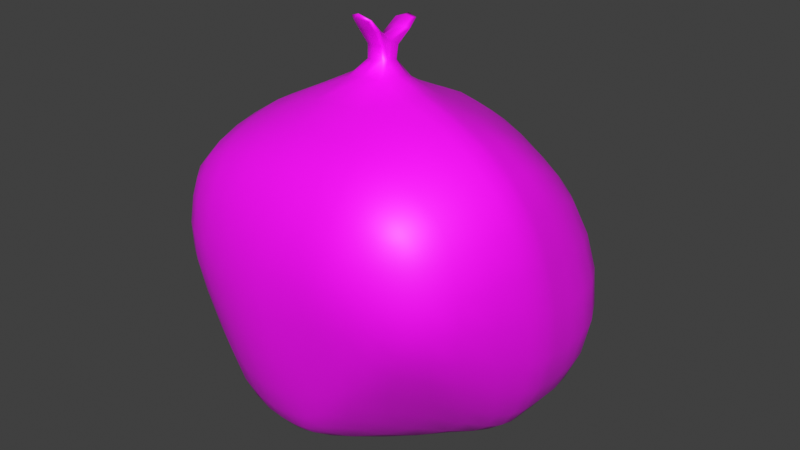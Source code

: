 # Source: trash3_model.blend  (saved by Blender 3.6.13; exported with 4.5.12 LTS)
import bpy
from mathutils import Matrix  # noqa: F401  (used for matrix-valued properties, if any)

bpy.ops.wm.read_factory_settings(use_empty=True)
scene = bpy.context.scene
scene.name = 'Scene'

# ---- images (referenced by path relative to the original .blend; pixels are not part of the script)
import os
ASSET_DIR = os.environ.get("B2B_ASSET_DIR", "")  # directory of the original .blend (textures are referenced by path, not embedded)
HERE = os.path.dirname(os.path.abspath(__file__))  # packed textures are extracted next to this script under _unpacked/

def load_image(name, relpath, width, height, colorspace="sRGB"):
    """Load a texture the original file referenced (path relative to the .blend, or extracted next to this script)."""
    p = next((c for c in (os.path.join(HERE, relpath), os.path.join(ASSET_DIR, relpath)) if relpath and os.path.exists(c)), "")
    if p:
        img = bpy.data.images.load(p, check_existing=True)
        img.name = name
    else:  # same state as the original file: an image datablock whose file is absent (Cycles renders it pink)
        img = bpy.data.images.new(name, width, height)
        img.source = "FILE"
        img.filepath = "//" + (relpath or name)
    img.colorspace_settings.name = colorspace
    return img
img_untitled = load_image('Untitled', 'trash_material.png', 1024, 1024, 'sRGB')

# ---- materials (node trees are filled in below, after node groups)
mat_material_003 = bpy.data.materials.new('Material.003')
mat_material_003.use_transparent_shadow = False

# ---- material node trees
mat_material_003.use_nodes = True; mat_material_003.node_tree.nodes.clear()
_N = mat_material_003.node_tree.nodes; _L = mat_material_003.node_tree.links
n0 = _N.new('ShaderNodeBsdfPrincipled'); n0.name = 'Principled BSDF'; n0.location = (10, 300)
n1 = _N.new('ShaderNodeOutputMaterial'); n1.name = 'Material Output'; n1.location = (300, 300)
n2 = _N.new('ShaderNodeTexImage'); n2.name = 'Image Texture'; n2.location = (-322, 230)
n2.image = img_untitled
_L.new(n0.outputs[0], n1.inputs[0])
_L.new(n2.outputs[0], n0.inputs[0])
n1.is_active_output = True

# ---- world
world_world = bpy.data.worlds.new('World'); scene.world = world_world
world_world.use_nodes = True; world_world.node_tree.nodes.clear()
_N = world_world.node_tree.nodes; _L = world_world.node_tree.links
n0 = _N.new('ShaderNodeOutputWorld'); n0.name = 'World Output'; n0.location = (300, 300)
n1 = _N.new('ShaderNodeBackground'); n1.name = 'Background'; n1.location = (10, 300)
n1.inputs[0].default_value = (0.05088, 0.05088, 0.05088, 1.0)
_L.new(n1.outputs[0], n0.inputs[0])
n0.is_active_output = True
world_world.color = (0.05088, 0.05088, 0.05088)
world_world.use_sun_shadow = False
world_world.sun_shadow_jitter_overblur = 0.0

# ---- meshes
me_cube_006 = bpy.data.meshes.new('Cube.006')
me_cube_006.from_pydata([(-0.3091, -0.3013, -0.2965), (-0.4618, -0.3553, 0.564), (-0.3113, 0.3876, -0.258), (-0.4396, 0.5845, 0.5562), (0.3997, -0.2736, -0.2244), (0.5739, -0.4246, 0.6403), (0.5759, 0.515, -0.3602), (0.5718, 0.5636, 0.5462), (-0.3524, -0.02472, -0.3764), (-0.4337, -0.3875, 0.1592), (-0.5565, -0.03358, 0.6362), (-0.42, 0.6447, 0.1416), (0.1547, 0.525, -0.3753), (-0.01538, 0.7082, 0.6902), (0.679, 0.6733, 0.05558), (0.5936, 0.1246, -0.3861), (0.6929, -0.05138, 0.7435), (0.5933, -0.4274, 0.2207), (-0.01534, -0.3596, -0.3703), (0.04292, -0.4459, 0.6895), (-0.04134, 0.04018, 0.9532), (-0.01745, -0.01777, -0.5137), (-0.01614, -0.5304, 0.05312), (0.8248, 0.0309, 0.07273), (0.01415, 0.841, 0.07948), (-0.588, -0.02116, 0.1017), (-0.3383, -0.2158, -0.3288), (-0.4648, -0.4005, 0.3898), (-0.4892, 0.3661, 0.596), (-0.3595, 0.5751, -0.06988), (-0.1282, 0.426, -0.323), (0.3378, 0.6445, 0.6341), (0.6635, 0.5983, -0.2076), (0.6005, 0.4144, -0.3927), (0.6474, -0.2837, 0.7023), (0.4987, -0.3637, -0.003041), (0.1986, -0.3632, -0.3096), (-0.278, -0.4139, 0.6324), (-0.3341, 0.2655, -0.3229), (-0.3518, -0.3343, -0.1728), (-0.5175, -0.241, 0.6069), (-0.4538, 0.6397, 0.3901), (0.414, 0.5473, -0.3848), (-0.2675, 0.6746, 0.6315), (0.6394, 0.6401, 0.3512), (0.5224, -0.03859, -0.3344), (0.6537, 0.3335, 0.6755), (0.612, -0.4563, 0.4461), (-0.1565, -0.3498, -0.3422), (0.4275, -0.4662, 0.6768), (-0.05706, -0.2475, 0.8377), (-0.0216, 0.4559, 0.8262), (0.4281, -0.03127, 0.9076), (-0.3519, -0.01631, 0.8069), (-0.03867, -0.2271, -0.4598), (0.005225, 0.2959, -0.4604), (-0.2265, -0.02802, -0.4632), (0.4037, 0.116, -0.4537), (-0.2549, -0.4826, 0.1128), (0.3997, -0.4957, 0.1516), (-0.0122, -0.4574, -0.2265), (-0.03575, -0.5378, 0.4062), (0.7288, -0.2485, 0.1583), (0.8206, 0.466, 0.04526), (0.7303, 0.08485, -0.2243), (0.8193, -0.02905, 0.451), (0.4409, 0.7899, 0.05955), (-0.2609, 0.7738, 0.1153), (0.1278, 0.7132, -0.188), (-0.02199, 0.8543, 0.4331), (-0.4895, 0.4343, 0.1004), (-0.5301, -0.235, 0.1143), (-0.4689, -0.02067, -0.2144), (-0.6217, -0.02088, 0.4078), (-0.5761, -0.2318, 0.3993), (-0.4193, -0.2229, -0.2042), (-0.4063, 0.3348, -0.1889), (-0.2942, 0.7783, 0.4061), (-0.1831, 0.666, -0.1054), (0.4744, 0.7006, -0.2187), (0.7693, 0.4433, 0.379), (0.7436, 0.4282, -0.2348), (0.6582, -0.1063, -0.1367), (0.4017, -0.5374, 0.4391), (0.2474, -0.4436, -0.1567), (-0.1829, -0.4317, -0.1957), (0.4127, 0.3747, -0.4529), (-0.1676, 0.2613, -0.4188), (-0.1814, -0.2255, -0.4194), (-0.2894, 0.4568, 0.7318), (0.4189, 0.3519, 0.7993), (0.4143, -0.2884, 0.8333), (-0.3298, -0.2529, 0.7495), (0.2782, -0.1399, -0.4226), (-0.2912, -0.4869, 0.3974), (0.7438, -0.2935, 0.4491), (0.3622, 0.7751, 0.3991), (-0.5203, 0.4494, 0.3912), (0.2941, 0.5521, -0.3868), (0.2533, -0.463, 0.6914), (0.196, 0.0484, -0.4936), (0.1962, -0.5221, 0.08571), (0.1573, 0.6871, 0.6804), (0.08019, -0.3711, -0.3522), (0.1333, 0.0352, 0.9746), (0.2322, 0.8311, 0.06618), (0.3143, 0.7208, -0.2145), (0.1877, -0.5497, 0.4227), (0.1063, -0.4542, -0.2192), (0.2058, 0.3345, -0.4639), (0.1917, 0.4055, 0.8335), (0.1732, -0.2653, 0.8562), (0.1053, -0.1981, -0.4509), (0.1685, 0.834, 0.4263), (-0.3444, 0.1491, -0.3572), (0.6828, 0.1585, 0.7289), (-0.02206, 0.2143, 0.9406), (-0.02444, 0.1555, -0.4943), (0.8443, 0.2824, 0.048), (-0.5263, 0.1847, 0.6205), (0.6045, 0.291, -0.3957), (-0.5421, 0.2354, 0.09398), (-0.4401, 0.1718, -0.2188), (0.8066, 0.2452, 0.4154), (0.7492, 0.2762, -0.2399), (0.4231, 0.2674, -0.46), (-0.2042, 0.1423, -0.4482), (-0.3199, 0.243, 0.7816), (0.4333, 0.1688, 0.874), (-0.5718, 0.2468, 0.3993), (0.199, 0.2096, -0.4858), (0.1451, 0.1889, 0.9553), (-0.3509, 0.07272, -0.375), (0.6932, 0.06463, 0.7424), (-0.05794, 0.1335, 0.9559), (-0.01588, 0.08081, -0.5117), (0.844, 0.17, 0.05239), (0.8225, 0.1178, 0.4368), (0.7452, 0.1825, -0.2373), (0.4281, 0.2093, -0.4574), (-0.2235, 0.06772, -0.4618), (-0.3398, 0.1182, 0.8041), (0.4324, 0.08238, 0.9025), (0.2107, 0.1462, -0.4939), (0.1614, 0.1185, 0.9814), (-0.549, 0.08337, 0.6333), (0.6043, 0.2079, -0.3938), (-0.5761, 0.1109, 0.09879), (-0.4638, 0.08556, -0.2163), (-0.6055, 0.1144, 0.4052), (0.01326, 0.1486, 1.081), (0.01596, 0.09321, 1.079), (0.0766, 0.08939, 1.084), (0.08151, 0.1427, 1.087), (0.02039, 0.1967, 1.059), (0.07921, 0.1905, 1.064), (0.000955, 0.2795, 1.123), (0.07827, 0.2781, 1.133), (-0.002755, 0.273, 1.137), (0.07511, 0.272, 1.147), (0.004001, 0.05178, 1.187), (-4.24e-05, 0.03513, 1.182), (0.07845, 0.02673, 1.184), (0.08191, 0.04268, 1.188), (-0.3278, -0.272, -0.3084), (-0.4695, -0.3762, 0.492), (-0.4653, 0.4921, 0.5761), (-0.3354, 0.4704, -0.1803), (-0.2471, 0.3925, -0.2887), (0.4702, 0.6051, 0.5835), (0.6213, 0.5487, -0.3047), (0.5907, 0.4706, -0.3802), (0.6078, -0.3731, 0.673), (0.4411, -0.316, -0.1306), (0.304, -0.3215, -0.2661), (-0.3994, -0.3804, 0.5971), (-0.3532, 0.03601, -0.3809), (-0.3925, -0.3618, -0.01352), (-0.5412, -0.1373, 0.6245), (-0.4421, 0.6478, 0.266), (0.24, 0.5466, -0.3847), (-0.1379, 0.7003, 0.6681), (0.664, 0.6676, 0.2087), (0.5688, 0.05926, -0.3697), (0.6965, 0.01995, 0.7468), (0.613, -0.4488, 0.3304), (-0.07767, -0.359, -0.3619), (0.1614, -0.4547, 0.6957), (0.001736, -0.362, 0.7755), (-0.05923, 0.09959, 0.9587), (0.5731, -0.04643, 0.8418), (-0.1991, 0.005752, 0.8804), (-0.02913, -0.3041, -0.4187), (-0.01333, 0.04449, -0.5175), (-0.2971, -0.02653, -0.424), (0.09098, 0.01004, -0.51), (-0.3556, -0.4405, 0.1468), (0.09373, -0.5309, 0.06049), (-0.01177, -0.4101, -0.3112), (-0.03679, -0.545, 0.2293), (0.667, -0.3565, 0.203), (0.8415, 0.1165, 0.05634), (0.6675, 0.1082, -0.3207), (0.8363, -0.0009718, 0.2625), (0.5632, 0.7446, 0.05816), (-0.1266, 0.8164, 0.09485), (0.1658, 0.627, -0.2929), (-0.01435, 0.8662, 0.2559), (-0.4601, 0.5456, 0.1235), (-0.5659, -0.1259, 0.1029), (-0.408, -0.02228, -0.313), (-0.6172, -0.01967, 0.2635), (-0.3466, -0.1212, -0.3555), (-0.4555, -0.4035, 0.2873), (-0.5096, 0.2616, 0.6105), (-0.3896, 0.6294, 0.03422), (0.02028, 0.4784, -0.3535), (0.2359, 0.6699, 0.6648), (0.6814, 0.646, -0.08553), (0.6041, 0.3509, -0.3964), (0.6768, -0.1639, 0.7272), (0.553, -0.4001, 0.1134), (0.1279, -0.376, -0.3362), (-0.116, -0.4348, 0.666), (-0.3262, 0.3266, -0.2927), (-0.3286, -0.3123, -0.2611), (-0.4912, -0.3117, 0.5871), (-0.4533, 0.6161, 0.4918), (0.5043, 0.5298, -0.3761), (-0.3768, 0.6308, 0.5902), (0.6068, 0.6036, 0.464), (0.4557, -0.1696, -0.2766), (0.6165, 0.4642, 0.6026), (0.5943, -0.4438, 0.5618), (-0.2475, -0.3239, -0.3164), (0.5111, -0.4469, 0.6631), (-0.06916, -0.1038, 0.8942), (-0.01649, 0.5886, 0.7677), (0.2768, -0.00557, 0.9444), (-0.4731, -0.02979, 0.7268), (-0.03069, -0.1198, -0.4932), (0.08307, 0.4072, -0.4285), (-0.1287, -0.02805, -0.4958), (0.5038, 0.1283, -0.4272), (-0.1367, -0.5136, 0.07512), (0.5015, -0.4707, 0.1957), (-0.009827, -0.4992, -0.103), (0.01163, -0.5046, 0.5642), (0.7845, -0.1044, 0.1097), (0.7668, 0.5749, 0.04998), (0.786, 0.05938, -0.09237), (0.7738, -0.04597, 0.6131), (0.3318, 0.8156, 0.06234), (-0.3576, 0.7189, 0.1357), (0.06828, 0.7869, -0.06695), (-0.01938, 0.8, 0.5798), (-0.5174, 0.327, 0.09221), (-0.4887, -0.3215, 0.1409), (-0.5338, -0.021, -0.06765), (-0.6037, -0.02794, 0.5312), (-0.608, -0.1225, 0.4048), (-0.5274, -0.3269, 0.393), (-0.5654, -0.2338, 0.2684), (-0.5616, -0.2344, 0.5118), (-0.4475, -0.1221, -0.2127), (-0.3936, -0.2874, -0.1861), (-0.3818, -0.2173, -0.2841), (-0.4741, -0.2303, -0.05848), (-0.3905, 0.4615, -0.1248), (-0.4231, 0.2384, -0.2165), (-0.3759, 0.2925, -0.2699), (-0.4487, 0.3868, -0.05757), (-0.1592, 0.8275, 0.4215), (-0.3916, 0.7155, 0.3953), (-0.2867, 0.7874, 0.2574), (-0.281, 0.7423, 0.5346), (-0.02663, 0.6925, -0.1508), (-0.2944, 0.6363, -0.06886), (-0.1459, 0.5495, -0.2211), (-0.2241, 0.7383, 0.0006396), (0.5741, 0.6611, -0.2107), (0.389, 0.7171, -0.2193), (0.4461, 0.6298, -0.3153), (0.4703, 0.7564, -0.0935), (0.8272, 0.05845, 0.4455), (0.7246, 0.5466, 0.3577), (0.8065, 0.4695, 0.2097), (0.7237, 0.3845, 0.5427), (0.742, 0.1401, -0.2349), (0.7185, 0.5167, -0.2195), (0.6779, 0.4208, -0.3291), (0.796, 0.4469, -0.1068), (0.5936, -0.2442, -0.04753), (0.703, 0.004963, -0.1964), (0.6047, -0.05063, -0.2507), (0.6988, -0.1817, 0.005166), (0.08106, -0.5471, 0.4136), (0.5126, -0.5057, 0.4437), (0.4113, -0.5248, 0.3028), (0.4128, -0.5165, 0.5658), (0.05164, -0.4566, -0.2265), (0.3708, -0.424, -0.06278), (0.2027, -0.4157, -0.2473), (0.3304, -0.4682, -0.01345), (-0.2765, -0.3867, -0.1782), (-0.0917, -0.4528, -0.2145), (-0.1624, -0.3938, -0.2872), (-0.2176, -0.4617, -0.05147), (0.4266, 0.1789, -0.4561), (0.4059, 0.4574, -0.4293), (0.1022, 0.3154, -0.4645), (0.5109, 0.3973, -0.432), (-0.2301, 0.03179, -0.4663), (-0.1409, 0.3326, -0.3859), (-0.2588, 0.2562, -0.3742), (-0.08156, 0.2763, -0.4468), (-0.1634, -0.2983, -0.3845), (-0.2067, -0.1244, -0.4468), (-0.2656, -0.2196, -0.3755), (-0.1071, -0.2295, -0.4477), (-0.3479, 0.06271, 0.8108), (-0.2727, 0.5742, 0.6932), (-0.1532, 0.4716, 0.7875), (-0.4083, 0.4023, 0.6694), (0.4324, 0.04156, 0.9113), (0.3761, 0.5024, 0.7261), (0.5451, 0.3283, 0.7568), (0.2999, 0.379, 0.8217), (0.4232, -0.3926, 0.7657), (0.4185, -0.154, 0.8814), (0.5408, -0.2865, 0.7849), (0.29, -0.2797, 0.853), (-0.2996, -0.3469, 0.7031), (-0.3474, -0.1317, 0.7851), (-0.1944, -0.25, 0.8019), (-0.4398, -0.2489, 0.6851), (0.2257, -0.2679, -0.3718), (0.3466, 0.0003131, -0.4468), (0.03219, -0.2153, -0.4588), (0.4026, -0.08084, -0.3897), (-0.3889, -0.451, 0.3923), (-0.1667, -0.5166, 0.4015), (-0.282, -0.4927, 0.2618), (-0.282, -0.4605, 0.5259), (0.687, -0.3904, 0.4475), (0.7898, -0.1594, 0.4513), (0.746, -0.284, 0.3065), (0.7139, -0.289, 0.5857), (0.5047, 0.7178, 0.3708), (0.2536, 0.8107, 0.4167), (0.4011, 0.7948, 0.2336), (0.3357, 0.7317, 0.5295), (-0.4924, 0.5502, 0.3891), (-0.5473, 0.3431, 0.3951), (-0.5116, 0.4608, 0.2543), (-0.5199, 0.3982, 0.5047), (0.3458, 0.5536, -0.3872), (0.3407, -0.4697, 0.685), (0.3004, 0.08694, -0.4747), (0.2975, -0.5111, 0.1151), (0.07971, 0.7016, 0.6914), (0.03537, -0.3637, -0.3651), (0.04636, 0.02667, 0.972), (0.1314, 0.8426, 0.07086), (0.2362, 0.721, -0.2069), (0.2932, -0.5492, 0.4317), (0.1639, -0.4508, -0.205), (0.3102, 0.3537, -0.4615), (0.0896, 0.4317, 0.8385), (0.06225, -0.2531, 0.8533), (0.182, -0.1772, -0.4405), (0.08386, 0.8525, 0.4333), (0.1545, 0.7819, 0.5702), (0.1944, 0.849, 0.2482), (0.1515, -0.06794, -0.4801), (0.0841, -0.3002, -0.4044), (0.1483, -0.1154, 0.9178), (0.1772, 0.5512, 0.7651), (0.2471, 0.4403, -0.4352), (0.2126, 0.1136, -0.4964), (0.08319, -0.4183, -0.3002), (0.1917, -0.5465, 0.2586), (0.2787, 0.7852, -0.08903), (0.3195, 0.645, -0.3135), (0.2248, -0.5207, 0.5695), (0.1571, -0.4893, -0.08336), (0.1578, 0.0911, 0.9856), (0.2234, -0.3807, 0.7841), (-0.3397, 0.2045, -0.3434), (0.6737, 0.2307, 0.715), (-0.02671, 0.3267, 0.8803), (-0.02531, 0.213, -0.4808), (0.8415, 0.3655, 0.0453), (-0.5389, 0.1286, 0.6276), (0.6044, 0.245, -0.3947), (-0.561, 0.1665, 0.09665), (-0.4532, 0.1241, -0.2174), (0.7934, 0.3382, 0.3993), (0.7506, 0.3455, -0.2406), (0.4191, 0.312, -0.4604), (-0.1893, 0.1971, -0.4373), (-0.3061, 0.3411, 0.7606), (0.4346, 0.2414, 0.8465), (-0.5904, 0.1735, 0.4026), (0.1936, 0.2592, -0.4787), (0.1794, 0.2827, 0.8943), (0.287, 0.1828, 0.9139), (0.08358, 0.1789, -0.4944), (-0.5638, 0.2092, 0.5202), (-0.5662, 0.2548, 0.2561), (0.5709, 0.1538, 0.819), (-0.1704, 0.2433, 0.8604), (-0.2806, 0.1446, -0.4053), (0.3144, 0.2407, -0.4751), (0.6803, 0.2838, -0.333), (0.8395, 0.2737, 0.2288), (-0.4947, 0.2024, -0.07628), (-0.3934, 0.1556, -0.3047), (0.7578, 0.1974, 0.5893), (0.8094, 0.2789, -0.1112), (0.5195, 0.2854, -0.4357), (-0.1196, 0.1443, -0.4789), (-0.4433, 0.2087, 0.7043), (0.06464, 0.2137, 0.9575), (-0.348, 0.1068, -0.3671), (0.6886, 0.1065, 0.7364), (-0.05129, 0.1663, 0.9513), (-0.0197, 0.1141, -0.5039), (0.8441, 0.2202, 0.05043), (0.8154, 0.1747, 0.4272), (0.7469, 0.2243, -0.2385), (0.4258, 0.2352, -0.4585), (-0.2149, 0.101, -0.4557), (-0.3307, 0.1724, 0.795), (0.432, 0.1198, 0.8907), (0.2054, 0.1745, -0.4903), (0.1604, 0.1444, 0.9738), (-0.5572, 0.03619, 0.6378), (0.6029, 0.1708, -0.3923), (-0.5885, 0.05439, 0.1007), (-0.4721, 0.04457, -0.2153), (-0.6183, 0.05496, 0.4075), (-0.4055, 0.07748, -0.3131), (-0.5256, 0.09798, -0.07041), (-0.6016, 0.1189, 0.2607), (-0.5917, 0.0955, 0.5289), (0.2816, 0.1015, 0.9451), (0.09751, 0.1087, -0.5088), (0.576, 0.06637, 0.8385), (-0.1869, 0.1292, 0.8837), (-0.2947, 0.06951, -0.4224), (0.3227, 0.1834, -0.4766), (0.6779, 0.1941, -0.3307), (0.8481, 0.1488, 0.2431), (0.7733, 0.08518, 0.607), (0.8053, 0.1778, -0.1097), (0.5218, 0.2158, -0.4329), (-0.1272, 0.06904, -0.494), (-0.4648, 0.09641, 0.7225), (0.08878, 0.1703, 1.015), (0.005506, 0.109, 1.077), (0.04582, 0.0869, 1.081), (0.08933, 0.1024, 1.084), (0.05024, 0.1974, 1.06), (0.00745, 0.1847, 1.062), (0.08984, 0.1773, 1.07), (0.04535, 0.1505, 1.108), (0.1018, 0.1307, 1.025), (0.02135, 0.1801, 1.01), (0.08418, 0.09186, 1.029), (0.0141, 0.09405, 1.021), (0.001835, 0.1391, 1.016), (0.03923, 0.2875, 1.131), (-0.0129, 0.2848, 1.133), (0.08692, 0.2836, 1.147), (0.03479, 0.2808, 1.149), (0.08387, 0.2392, 1.107), (0.08107, 0.2249, 1.123), (0.004128, 0.2426, 1.097), (-1.748e-05, 0.2273, 1.113), (-0.009706, 0.03839, 1.193), (0.03814, 0.02276, 1.19), (0.09084, 0.027, 1.194), (0.043, 0.04264, 1.196), (0.08253, 0.05458, 1.144), (0.001006, 0.06234, 1.14), (0.00485, 0.08717, 1.145), (0.0858, 0.07806, 1.147), (-0.4937, 0.5139, 0.4944), (0.4765, 0.6801, 0.4867), (0.6615, -0.3811, 0.5714), (-0.3934, -0.4228, 0.5045), (0.3407, -0.2118, -0.338), (-0.4174, -0.3266, 0.6524), (0.1223, -0.37, 0.7855), (0.0558, 0.1815, 1.012), (-0.4728, 0.04471, 0.7288), (-0.08966, -0.3044, -0.4089), (-0.1298, 0.03271, -0.4991), (0.5202, 0.1825, -0.4312), (-0.3157, -0.4161, -0.02272), (0.07795, -0.4974, -0.1001), (0.1284, -0.5145, 0.57), (0.6362, -0.306, 0.07968), (0.8015, 0.1305, -0.107), (0.7783, 0.03271, 0.6134), (0.5802, 0.7147, -0.08773), (-0.0799, 0.7681, -0.03685), (-0.1485, 0.7805, 0.5621), (-0.4252, 0.5147, -0.007965), (-0.509, -0.1249, -0.06805), (-0.5894, -0.1293, 0.5239), (-0.6, -0.1231, 0.2638), (-0.5171, -0.3295, 0.2798), (-0.5231, -0.3158, 0.4984), (-0.3969, -0.1209, -0.3011), (-0.3655, -0.2743, -0.2682), (-0.4402, -0.3054, -0.03278), (-0.3654, 0.3864, -0.2205), (-0.3847, 0.2146, -0.2959), (-0.4724, 0.2814, -0.07709), (-0.1535, 0.838, 0.256), (-0.3815, 0.7234, 0.2629), (-0.3848, 0.6898, 0.508), (0.01507, 0.5911, -0.261), (-0.2655, 0.5157, -0.1867), (-0.3267, 0.699, 0.03237), (0.5391, 0.5966, -0.3084), (0.375, 0.6433, -0.3164), (0.3707, 0.7766, -0.09341), (0.8494, 0.08997, 0.2501), (0.754, 0.574, 0.2055), (0.6844, 0.4998, 0.4932), (0.6759, 0.1545, -0.3287), (0.6634, 0.4886, -0.316), (0.7543, 0.5507, -0.09484), (0.5365, -0.1885, -0.1743), (0.6464, 0.04611, -0.2993), (0.7502, -0.05098, -0.05573), (0.0807, -0.5503, 0.2379), (0.5185, -0.4947, 0.3214), (0.5083, -0.4887, 0.5628), (0.04001, -0.413, -0.3089), (0.3179, -0.3869, -0.1749), (0.4433, -0.4486, 0.06454), (-0.2548, -0.356, -0.2701), (-0.07911, -0.4084, -0.3029), (-0.1113, -0.4889, -0.08338), (0.3225, 0.1529, -0.4769), (0.3224, 0.4499, -0.4344), (0.5008, 0.4624, -0.4146), (-0.2995, 0.03337, -0.4281), (-0.2485, 0.3119, -0.3463), (-0.02468, 0.3705, -0.413), (-0.2532, -0.2837, -0.3473), (-0.2832, -0.1223, -0.4039), (-0.121, -0.1263, -0.4779), (-0.193, 0.08132, 0.8884), (-0.1416, 0.5936, 0.7387), (-0.3881, 0.5263, 0.6396), (0.5774, 0.02432, 0.8451), (0.5041, 0.4731, 0.6771), (0.08698, 0.5723, 0.7733), (0.5233, -0.3819, 0.7347), (0.5593, -0.1618, 0.8212), (0.0416, -0.105, 0.9145), (-0.1487, -0.357, 0.7461), (-0.2077, -0.117, 0.8482), (-0.4605, -0.1387, 0.7108), (0.1438, -0.2946, -0.3914), (0.2442, -0.03545, -0.4661), (0.462, 0.03819, -0.4167), (-0.3789, -0.4551, 0.2801), (-0.1628, -0.5242, 0.2405), (-0.1357, -0.4874, 0.548), (0.6864, -0.3843, 0.3243), (0.799, -0.1406, 0.2833), (0.7521, -0.1649, 0.6019), (0.5359, 0.742, 0.2202), (0.2896, 0.8274, 0.2425), (0.232, 0.7625, 0.5563), (-0.4817, 0.5602, 0.261), (-0.5404, 0.3534, 0.2535), (-0.5434, 0.2937, 0.5136), (0.07798, 0.7973, 0.5802), (0.09898, 0.8659, 0.2531), (0.06041, -0.09838, -0.4915), (0.02791, -0.3023, -0.4151), (0.2767, -0.1361, 0.9094), (0.2687, 0.5287, 0.7521), (0.1712, 0.4287, -0.4345), (0.1012, 0.07379, -0.5136), (0.1294, -0.4222, -0.2862), (0.3016, -0.5398, 0.2812), (0.1844, 0.7905, -0.08244), (0.2607, 0.6425, -0.3082), (0.318, -0.5243, 0.5678), (0.237, -0.4798, -0.06038), (0.2805, 0.06558, 0.9522), (0.3224, -0.3908, 0.7792), (0.301, 0.2625, 0.8756), (0.07844, 0.2336, -0.4829), (-0.5793, 0.1463, 0.525), (-0.5858, 0.1796, 0.2587), (0.5653, 0.2228, 0.8004), (-0.163, 0.3479, 0.8284), (-0.2703, 0.1988, -0.3922), (0.3095, 0.2856, -0.4725), (0.6813, 0.349, -0.3337), (0.8307, 0.3651, 0.2188), (-0.5118, 0.1446, -0.07303), (-0.4001, 0.1124, -0.3094), (0.7453, 0.2809, 0.574), (0.81, 0.354, -0.1115), (0.5172, 0.3367, -0.4367), (-0.1108, 0.2012, -0.4668), (-0.4275, 0.2937, 0.6899), (0.07936, 0.3049, 0.8988), (-0.4097, 0.03988, -0.3158), (-0.5365, 0.04953, -0.06817), (-0.6149, 0.05785, 0.2625), (-0.6022, 0.04353, 0.5319), (0.2823, 0.1344, 0.9341), (0.09129, 0.1401, -0.5024), (0.5736, 0.1052, 0.8299), (-0.1797, 0.176, 0.8761), (-0.2884, 0.103, -0.4147), (0.319, 0.209, -0.4759), (0.679, 0.2341, -0.3317), (0.8443, 0.2046, 0.2367), (0.7664, 0.1353, 0.5991), (0.8071, 0.2229, -0.1104), (0.5207, 0.2469, -0.4341), (-0.1238, 0.1027, -0.4873), (-0.4552, 0.1464, 0.7145), (0.1015, 0.152, 1.02), (0.04098, 0.05388, 1.142), (0.09799, 0.2332, 1.117), (0.09957, 0.1091, 1.029), (0.04875, 0.08636, 1.026), (0.005293, 0.1634, 1.012), (0.001149, 0.1142, 1.018), (0.03515, 0.3021, 1.151), (0.04459, 0.2439, 1.1), (0.03963, 0.2249, 1.123), (-0.01362, 0.237, 1.103), (0.03949, 0.01931, 1.211), (0.04578, 0.08661, 1.149), (0.09994, 0.06307, 1.146), (-0.01281, 0.07484, 1.143)], [], [(97, 355, 488, 352), (355, 28, 166, 488), (488, 166, 3, 227), (352, 488, 227, 41), (96, 351, 489, 348), (351, 31, 169, 489), (489, 169, 7, 230), (348, 489, 230, 44), (95, 347, 490, 344), (347, 34, 172, 490), (490, 172, 5, 233), (344, 490, 233, 47), (94, 343, 491, 340), (343, 37, 175, 491), (491, 175, 1, 165), (340, 491, 165, 27), (93, 339, 492, 336), (339, 45, 231, 492), (492, 231, 4, 174), (336, 492, 174, 36), (92, 335, 493, 332), (335, 40, 226, 493), (493, 226, 1, 175), (332, 493, 175, 37), (111, 369, 494, 387), (369, 50, 188, 494), (494, 188, 19, 187), (387, 494, 187, 99), (131, 423, 495, 459), (423, 116, 468, 495), (495, 468, 154, 463), (459, 495, 463, 155), (141, 458, 496, 320), (458, 145, 437, 496), (496, 437, 10, 239), (320, 496, 239, 53), (88, 319, 497, 316), (319, 54, 192, 497), (497, 192, 18, 186), (316, 497, 186, 48), (140, 457, 498, 312), (457, 135, 193, 498), (498, 193, 21, 242), (312, 498, 242, 56), (139, 456, 499, 308), (456, 146, 438, 499), (499, 438, 15, 243), (308, 499, 243, 57), (85, 307, 500, 304), (307, 58, 196, 500), (500, 196, 9, 177), (304, 500, 177, 39), (108, 385, 501, 300), (385, 101, 197, 501), (501, 197, 22, 246), (300, 501, 246, 60), (107, 384, 502, 296), (384, 99, 187, 502), (502, 187, 19, 247), (296, 502, 247, 61), (82, 295, 503, 292), (295, 62, 200, 503), (503, 200, 17, 221), (292, 503, 221, 35), (138, 455, 504, 288), (455, 136, 201, 504), (504, 201, 23, 250), (288, 504, 250, 64), (137, 454, 505, 284), (454, 133, 184, 505), (505, 184, 16, 251), (284, 505, 251, 65), (79, 283, 506, 280), (283, 66, 204, 506), (506, 204, 14, 218), (280, 506, 218, 32), (78, 279, 507, 276), (279, 67, 205, 507), (507, 205, 24, 254), (276, 507, 254, 68), (77, 275, 508, 272), (275, 43, 181, 508), (508, 181, 13, 255), (272, 508, 255, 69), (76, 271, 509, 268), (271, 70, 208, 509), (509, 208, 11, 215), (268, 509, 215, 29), (75, 267, 510, 264), (267, 71, 209, 510), (510, 209, 25, 258), (264, 510, 258, 72), (74, 263, 511, 260), (263, 40, 178, 511), (511, 178, 10, 259), (260, 511, 259, 73), (71, 262, 512, 209), (262, 74, 260, 512), (512, 260, 73, 211), (209, 512, 211, 25), (9, 213, 513, 257), (213, 27, 261, 513), (513, 261, 74, 262), (257, 513, 262, 71), (27, 165, 514, 261), (165, 1, 226, 514), (514, 226, 40, 263), (261, 514, 263, 74), (26, 266, 515, 212), (266, 75, 264, 515), (515, 264, 72, 210), (212, 515, 210, 8), (0, 225, 516, 164), (225, 39, 265, 516), (516, 265, 75, 266), (164, 516, 266, 26), (39, 177, 517, 265), (177, 9, 257, 517), (517, 257, 71, 267), (265, 517, 267, 75), (38, 270, 518, 224), (270, 76, 268, 518), (518, 268, 29, 167), (224, 518, 167, 2), (114, 417, 519, 388), (417, 122, 269, 519), (519, 269, 76, 270), (388, 519, 270, 38), (122, 416, 520, 269), (416, 121, 256, 520), (520, 256, 70, 271), (269, 520, 271, 76), (67, 274, 521, 205), (274, 77, 272, 521), (521, 272, 69, 207), (205, 521, 207, 24), (11, 179, 522, 253), (179, 41, 273, 522), (522, 273, 77, 274), (253, 522, 274, 67), (41, 227, 523, 273), (227, 3, 229, 523), (523, 229, 43, 275), (273, 523, 275, 77), (30, 278, 524, 216), (278, 78, 276, 524), (524, 276, 68, 206), (216, 524, 206, 12), (2, 167, 525, 168), (167, 29, 277, 525), (525, 277, 78, 278), (168, 525, 278, 30), (29, 215, 526, 277), (215, 11, 253, 526), (526, 253, 67, 279), (277, 526, 279, 78), (42, 282, 527, 228), (282, 79, 280, 527), (527, 280, 32, 170), (228, 527, 170, 6), (98, 383, 528, 356), (383, 106, 281, 528), (528, 281, 79, 282), (356, 528, 282, 42), (106, 382, 529, 281), (382, 105, 252, 529), (529, 252, 66, 283), (281, 529, 283, 79), (136, 453, 530, 201), (453, 137, 284, 530), (530, 284, 65, 203), (201, 530, 203, 23), (14, 182, 531, 249), (182, 44, 285, 531), (531, 285, 80, 286), (249, 531, 286, 63), (44, 230, 532, 285), (230, 7, 232, 532), (532, 232, 46, 287), (285, 532, 287, 80), (146, 452, 533, 438), (452, 138, 288, 533), (533, 288, 64, 202), (438, 533, 202, 15), (6, 170, 534, 171), (170, 32, 289, 534), (534, 289, 81, 290), (171, 534, 290, 33), (32, 218, 535, 289), (218, 14, 249, 535), (535, 249, 63, 291), (289, 535, 291, 81), (45, 294, 536, 231), (294, 82, 292, 536), (536, 292, 35, 173), (231, 536, 173, 4), (15, 202, 537, 183), (202, 64, 293, 537), (537, 293, 82, 294), (183, 537, 294, 45), (64, 250, 538, 293), (250, 23, 248, 538), (538, 248, 62, 295), (293, 538, 295, 82), (101, 381, 539, 197), (381, 107, 296, 539), (539, 296, 61, 199), (197, 539, 199, 22), (17, 185, 540, 245), (185, 47, 297, 540), (540, 297, 83, 298), (245, 540, 298, 59), (47, 233, 541, 297), (233, 5, 235, 541), (541, 235, 49, 299), (297, 541, 299, 83), (103, 380, 542, 361), (380, 108, 300, 542), (542, 300, 60, 198), (361, 542, 198, 18), (4, 173, 543, 174), (173, 35, 301, 543), (543, 301, 84, 302), (174, 543, 302, 36), (35, 221, 544, 301), (221, 17, 245, 544), (544, 245, 59, 303), (301, 544, 303, 84), (48, 306, 545, 234), (306, 85, 304, 545), (545, 304, 39, 225), (234, 545, 225, 0), (18, 198, 546, 186), (198, 60, 305, 546), (546, 305, 85, 306), (186, 546, 306, 48), (60, 246, 547, 305), (246, 22, 244, 547), (547, 244, 58, 307), (305, 547, 307, 85), (143, 451, 548, 379), (451, 139, 308, 548), (548, 308, 57, 358), (379, 548, 358, 100), (98, 356, 549, 378), (356, 42, 309, 549), (549, 309, 86, 367), (378, 549, 367, 109), (42, 228, 550, 309), (228, 6, 171, 550), (550, 171, 33, 311), (309, 550, 311, 86), (132, 450, 551, 176), (450, 140, 312, 551), (551, 312, 56, 194), (176, 551, 194, 8), (2, 168, 552, 224), (168, 30, 313, 552), (552, 313, 87, 314), (224, 552, 314, 38), (30, 216, 553, 313), (216, 12, 241, 553), (553, 241, 55, 315), (313, 553, 315, 87), (26, 318, 554, 164), (318, 88, 316, 554), (554, 316, 48, 234), (164, 554, 234, 0), (8, 194, 555, 212), (194, 56, 317, 555), (555, 317, 88, 318), (212, 555, 318, 26), (56, 242, 556, 317), (242, 21, 240, 556), (556, 240, 54, 319), (317, 556, 319, 88), (134, 449, 557, 189), (449, 141, 320, 557), (557, 320, 53, 191), (189, 557, 191, 20), (13, 181, 558, 237), (181, 43, 321, 558), (558, 321, 89, 322), (237, 558, 322, 51), (43, 229, 559, 321), (229, 3, 166, 559), (559, 166, 28, 323), (321, 559, 323, 89), (133, 448, 560, 184), (448, 142, 324, 560), (560, 324, 52, 190), (184, 560, 190, 16), (7, 169, 561, 232), (169, 31, 325, 561), (561, 325, 90, 326), (232, 561, 326, 46), (102, 360, 562, 377), (360, 13, 237, 562), (562, 237, 51, 368), (377, 562, 368, 110), (34, 330, 563, 172), (330, 91, 328, 563), (563, 328, 49, 235), (172, 563, 235, 5), (16, 190, 564, 220), (190, 52, 329, 564), (564, 329, 91, 330), (220, 564, 330, 34), (104, 362, 565, 376), (362, 20, 236, 565), (565, 236, 50, 369), (376, 565, 369, 111), (50, 334, 566, 188), (334, 92, 332, 566), (566, 332, 37, 223), (188, 566, 223, 19), (20, 191, 567, 236), (191, 53, 333, 567), (567, 333, 92, 334), (236, 567, 334, 50), (53, 239, 568, 333), (239, 10, 178, 568), (568, 178, 40, 335), (333, 568, 335, 92), (112, 370, 569, 375), (370, 93, 336, 569), (569, 336, 36, 222), (375, 569, 222, 103), (100, 358, 570, 374), (358, 57, 337, 570), (570, 337, 93, 370), (374, 570, 370, 112), (57, 243, 571, 337), (243, 15, 183, 571), (571, 183, 45, 339), (337, 571, 339, 93), (58, 342, 572, 196), (342, 94, 340, 572), (572, 340, 27, 213), (196, 572, 213, 9), (22, 199, 573, 244), (199, 61, 341, 573), (573, 341, 94, 342), (244, 573, 342, 58), (61, 247, 574, 341), (247, 19, 223, 574), (574, 223, 37, 343), (341, 574, 343, 94), (62, 346, 575, 200), (346, 95, 344, 575), (575, 344, 47, 185), (200, 575, 185, 17), (23, 203, 576, 248), (203, 65, 345, 576), (576, 345, 95, 346), (248, 576, 346, 62), (65, 251, 577, 345), (251, 16, 220, 577), (577, 220, 34, 347), (345, 577, 347, 95), (66, 350, 578, 204), (350, 96, 348, 578), (578, 348, 44, 182), (204, 578, 182, 14), (105, 373, 579, 252), (373, 113, 349, 579), (579, 349, 96, 350), (252, 579, 350, 66), (113, 372, 580, 349), (372, 102, 217, 580), (580, 217, 31, 351), (349, 580, 351, 96), (70, 354, 581, 208), (354, 97, 352, 581), (581, 352, 41, 179), (208, 581, 179, 11), (121, 409, 582, 256), (409, 129, 353, 582), (582, 353, 97, 354), (256, 582, 354, 70), (129, 408, 583, 353), (408, 119, 214, 583), (583, 214, 28, 355), (353, 583, 355, 97), (69, 255, 584, 371), (255, 13, 360, 584), (584, 360, 102, 372), (371, 584, 372, 113), (24, 207, 585, 363), (207, 69, 371, 585), (585, 371, 113, 373), (363, 585, 373, 105), (21, 195, 586, 240), (195, 100, 374, 586), (586, 374, 112, 338), (240, 586, 338, 54), (54, 338, 587, 192), (338, 112, 375, 587), (587, 375, 103, 361), (192, 587, 361, 18), (52, 238, 588, 329), (238, 104, 376, 588), (588, 376, 111, 331), (329, 588, 331, 91), (31, 217, 589, 325), (217, 102, 377, 589), (589, 377, 110, 327), (325, 589, 327, 90), (12, 180, 590, 241), (180, 98, 378, 590), (590, 378, 109, 310), (241, 590, 310, 55), (135, 447, 591, 193), (447, 143, 379, 591), (591, 379, 100, 195), (193, 591, 195, 21), (36, 302, 592, 222), (302, 84, 366, 592), (592, 366, 108, 380), (222, 592, 380, 103), (59, 298, 593, 359), (298, 83, 365, 593), (593, 365, 107, 381), (359, 593, 381, 101), (68, 254, 594, 364), (254, 24, 363, 594), (594, 363, 105, 382), (364, 594, 382, 106), (12, 206, 595, 180), (206, 68, 364, 595), (595, 364, 106, 383), (180, 595, 383, 98), (83, 299, 596, 365), (299, 49, 357, 596), (596, 357, 99, 384), (365, 596, 384, 107), (84, 303, 597, 366), (303, 59, 359, 597), (597, 359, 101, 385), (366, 597, 385, 108), (142, 446, 598, 324), (446, 144, 386, 598), (598, 386, 104, 238), (324, 598, 238, 52), (91, 331, 599, 328), (331, 111, 387, 599), (599, 387, 99, 357), (328, 599, 357, 49), (90, 327, 600, 402), (327, 110, 405, 600), (600, 405, 131, 406), (402, 600, 406, 128), (55, 310, 601, 391), (310, 109, 404, 601), (601, 404, 130, 407), (391, 601, 407, 117), (149, 445, 602, 403), (445, 145, 393, 602), (602, 393, 119, 408), (403, 602, 408, 129), (147, 444, 603, 395), (444, 149, 403, 603), (603, 403, 129, 409), (395, 603, 409, 121), (46, 326, 604, 389), (326, 90, 402, 604), (604, 402, 128, 410), (389, 604, 410, 115), (51, 322, 605, 390), (322, 89, 401, 605), (605, 401, 127, 411), (390, 605, 411, 116), (38, 314, 606, 388), (314, 87, 400, 606), (606, 400, 126, 412), (388, 606, 412, 114), (109, 367, 607, 404), (367, 86, 399, 607), (607, 399, 125, 413), (404, 607, 413, 130), (33, 290, 608, 219), (290, 81, 398, 608), (608, 398, 124, 414), (219, 608, 414, 120), (63, 286, 609, 392), (286, 80, 397, 609), (609, 397, 123, 415), (392, 609, 415, 118), (148, 443, 610, 396), (443, 147, 395, 610), (610, 395, 121, 416), (396, 610, 416, 122), (132, 442, 611, 424), (442, 148, 396, 611), (611, 396, 122, 417), (424, 611, 417, 114), (80, 287, 612, 397), (287, 46, 389, 612), (612, 389, 115, 418), (397, 612, 418, 123), (81, 291, 613, 398), (291, 63, 392, 613), (613, 392, 118, 419), (398, 613, 419, 124), (86, 311, 614, 399), (311, 33, 219, 614), (614, 219, 120, 420), (399, 614, 420, 125), (87, 315, 615, 400), (315, 55, 391, 615), (615, 391, 117, 421), (400, 615, 421, 126), (89, 323, 616, 401), (323, 28, 214, 616), (616, 214, 119, 422), (401, 616, 422, 127), (110, 368, 617, 405), (368, 51, 390, 617), (617, 390, 116, 423), (405, 617, 423, 131), (8, 210, 618, 176), (210, 72, 440, 618), (618, 440, 148, 442), (176, 618, 442, 132), (72, 258, 619, 440), (258, 25, 439, 619), (619, 439, 147, 443), (440, 619, 443, 148), (25, 211, 620, 439), (211, 73, 441, 620), (620, 441, 149, 444), (439, 620, 444, 147), (73, 259, 621, 441), (259, 10, 437, 621), (621, 437, 145, 445), (441, 621, 445, 149), (128, 406, 622, 434), (406, 131, 436, 622), (622, 436, 144, 446), (434, 622, 446, 142), (117, 407, 623, 427), (407, 130, 435, 623), (623, 435, 143, 447), (427, 623, 447, 135), (115, 410, 624, 425), (410, 128, 434, 624), (624, 434, 142, 448), (425, 624, 448, 133), (116, 411, 625, 426), (411, 127, 433, 625), (625, 433, 141, 449), (426, 625, 449, 134), (114, 412, 626, 424), (412, 126, 432, 626), (626, 432, 140, 450), (424, 626, 450, 132), (130, 413, 627, 435), (413, 125, 431, 627), (627, 431, 139, 451), (435, 627, 451, 143), (120, 414, 628, 394), (414, 124, 430, 628), (628, 430, 138, 452), (394, 628, 452, 146), (118, 415, 629, 428), (415, 123, 429, 629), (629, 429, 137, 453), (428, 629, 453, 136), (123, 418, 630, 429), (418, 115, 425, 630), (630, 425, 133, 454), (429, 630, 454, 137), (124, 419, 631, 430), (419, 118, 428, 631), (631, 428, 136, 455), (430, 631, 455, 138), (125, 420, 632, 431), (420, 120, 394, 632), (632, 394, 146, 456), (431, 632, 456, 139), (126, 421, 633, 432), (421, 117, 427, 633), (633, 427, 135, 457), (432, 633, 457, 140), (127, 422, 634, 433), (422, 119, 393, 634), (634, 393, 145, 458), (433, 634, 458, 141), (144, 436, 635, 467), (436, 131, 459, 635), (635, 459, 155, 465), (467, 635, 465, 153), (151, 461, 636, 485), (461, 152, 484, 636), (636, 484, 162, 481), (485, 636, 481, 161), (153, 465, 637, 477), (465, 155, 476, 637), (637, 476, 157, 474), (477, 637, 474, 159), (104, 386, 638, 469), (386, 144, 467, 638), (638, 467, 153, 462), (469, 638, 462, 152), (20, 362, 639, 470), (362, 104, 469, 639), (639, 469, 152, 461), (470, 639, 461, 151), (116, 426, 640, 468), (426, 134, 471, 640), (640, 471, 150, 464), (468, 640, 464, 154), (134, 189, 641, 471), (189, 20, 470, 641), (641, 470, 151, 460), (471, 641, 460, 150), (157, 472, 642, 474), (472, 156, 473, 642), (642, 473, 158, 475), (474, 642, 475, 159), (155, 463, 643, 476), (463, 154, 478, 643), (643, 478, 156, 472), (476, 643, 472, 157), (150, 466, 644, 479), (466, 153, 477, 644), (644, 477, 159, 475), (479, 644, 475, 158), (154, 464, 645, 478), (464, 150, 479, 645), (645, 479, 158, 473), (478, 645, 473, 156), (163, 483, 646, 482), (483, 160, 480, 646), (646, 480, 161, 481), (482, 646, 481, 162), (153, 466, 647, 487), (466, 150, 486, 647), (647, 486, 160, 483), (487, 647, 483, 163), (152, 462, 648, 484), (462, 153, 487, 648), (648, 487, 163, 482), (484, 648, 482, 162), (150, 460, 649, 486), (460, 151, 485, 649), (649, 485, 161, 480), (486, 649, 480, 160)])
me_cube_006.polygons.foreach_set('use_smooth', [True] * 648)
_uv = me_cube_006.uv_layers.new(name='UVMap')
_uv.uv.foreach_set('vector', [0.5625, 0.1927, 0.5938, 0.1923, 0.5938, 0.2193, 0.5625, 0.2194, 0.5938, 0.1923, 0.625, 0.1875, 0.625, 0.2188, 0.5938, 0.2193, 0.5938, 0.2193, 0.625, 0.2188, 0.625, 0.25, 0.5938, 0.25, 0.5625, 0.2194, 0.5938, 0.2193, 0.5938, 0.25, 0.5625, 0.25, 0.5625, 0.4427, 0.5938, 0.4423, 0.5938, 0.4693, 0.5625, 0.4694, 0.5938, 0.4423, 0.625, 0.4375, 0.625, 0.4688, 0.5938, 0.4693, 0.5938, 0.4693, 0.625, 0.4688, 0.625, 0.5, 0.5938, 0.5, 0.5625, 0.4694, 0.5938, 0.4693, 0.5938, 0.5, 0.5625, 0.5, 0.5625, 0.6875, 0.5938, 0.6875, 0.5938, 0.7188, 0.5625, 0.7188, 0.5938, 0.6875, 0.625, 0.6875, 0.625, 0.7188, 0.5938, 0.7188, 0.5938, 0.7188, 0.625, 0.7188, 0.625, 0.75, 0.5938, 0.75, 0.5625, 0.7188, 0.5938, 0.7188, 0.5938, 0.75, 0.5625, 0.75, 0.5625, 0.9375, 0.5938, 0.9375, 0.5938, 0.9688, 0.5625, 0.9688, 0.5938, 0.9375, 0.625, 0.9375, 0.625, 0.9688, 0.5938, 0.9688, 0.5938, 0.9688, 0.625, 0.9688, 0.625, 1.0, 0.5938, 1.0, 0.5625, 0.9688, 0.5938, 0.9688, 0.5938, 1.0, 0.5625, 1.0, 0.3177, 0.6875, 0.3444, 0.6875, 0.3443, 0.7188, 0.3173, 0.7188, 0.3444, 0.6875, 0.375, 0.6875, 0.375, 0.7188, 0.3443, 0.7188, 0.3443, 0.7188, 0.375, 0.7188, 0.375, 0.75, 0.3438, 0.75, 0.3173, 0.7188, 0.3443, 0.7188, 0.3438, 0.75, 0.3125, 0.75, 0.8125, 0.6875, 0.8438, 0.6875, 0.8438, 0.7188, 0.8125, 0.7188, 0.8438, 0.6875, 0.875, 0.6875, 0.875, 0.7188, 0.8438, 0.7188, 0.8438, 0.7188, 0.875, 0.7188, 0.875, 0.75, 0.8438, 0.75, 0.8125, 0.7188, 0.8438, 0.7188, 0.8438, 0.75, 0.8125, 0.75, 0.7188, 0.6875, 0.735, 0.6875, 0.7349, 0.7188, 0.7188, 0.7188, 0.735, 0.6875, 0.7552, 0.6875, 0.7548, 0.7188, 0.7349, 0.7188, 0.7349, 0.7188, 0.7548, 0.7188, 0.75, 0.75, 0.7344, 0.75, 0.7188, 0.7188, 0.7349, 0.7188, 0.7344, 0.75, 0.7188, 0.75, 0.7188, 0.5919, 0.7348, 0.5892, 0.7344, 0.5938, 0.7234, 0.5959, 0.7348, 0.5892, 0.7538, 0.5919, 0.7457, 0.5959, 0.7344, 0.5938, 0.7344, 0.5938, 0.7457, 0.5959, 0.7448, 0.5964, 0.7344, 0.5944, 0.7234, 0.5959, 0.7344, 0.5938, 0.7344, 0.5944, 0.724, 0.5964, 0.8125, 0.6094, 0.8438, 0.6094, 0.8438, 0.618, 0.8125, 0.6182, 0.8438, 0.6094, 0.875, 0.6094, 0.875, 0.6172, 0.8438, 0.618, 0.8438, 0.618, 0.875, 0.6172, 0.875, 0.625, 0.8438, 0.6322, 0.8125, 0.6182, 0.8438, 0.618, 0.8438, 0.6322, 0.8125, 0.6328, 0.1875, 0.6875, 0.2181, 0.6875, 0.2182, 0.7188, 0.1875, 0.7188, 0.2181, 0.6875, 0.2448, 0.6875, 0.2452, 0.7188, 0.2182, 0.7188, 0.2182, 0.7188, 0.2452, 0.7188, 0.25, 0.75, 0.2188, 0.75, 0.1875, 0.7188, 0.2182, 0.7188, 0.2188, 0.75, 0.1875, 0.75, 0.1875, 0.6094, 0.2181, 0.6094, 0.2181, 0.6182, 0.1875, 0.6182, 0.2181, 0.6094, 0.2448, 0.6094, 0.2448, 0.6182, 0.2181, 0.6182, 0.2181, 0.6182, 0.2448, 0.6182, 0.2448, 0.6328, 0.2181, 0.6328, 0.1875, 0.6182, 0.2181, 0.6182, 0.2181, 0.6328, 0.1875, 0.6328, 0.3177, 0.6094, 0.3444, 0.6094, 0.3444, 0.6182, 0.3177, 0.6182, 0.3444, 0.6094, 0.375, 0.6094, 0.375, 0.6182, 0.3444, 0.6182, 0.3444, 0.6182, 0.375, 0.6182, 0.375, 0.6328, 0.3444, 0.6328, 0.3177, 0.6182, 0.3444, 0.6182, 0.3444, 0.6328, 0.3177, 0.6328, 0.4375, 0.9375, 0.4688, 0.9375, 0.4688, 0.9688, 0.4375, 0.9688, 0.4688, 0.9375, 0.5, 0.9375, 0.5, 0.9688, 0.4688, 0.9688, 0.4688, 0.9688, 0.5, 0.9688, 0.5, 1.0, 0.4688, 1.0, 0.4375, 0.9688, 0.4688, 0.9688, 0.4688, 1.0, 0.4375, 1.0, 0.4375, 0.8438, 0.4688, 0.8438, 0.4688, 0.86, 0.4375, 0.86, 0.4688, 0.8438, 0.5, 0.8438, 0.5, 0.86, 0.4688, 0.86, 0.4688, 0.86, 0.5, 0.86, 0.5, 0.8802, 0.4688, 0.8802, 0.4375, 0.86, 0.4688, 0.86, 0.4688, 0.8802, 0.4375, 0.8802, 0.5625, 0.8438, 0.5938, 0.8438, 0.5938, 0.8599, 0.5625, 0.86, 0.5938, 0.8438, 0.625, 0.8438, 0.625, 0.8594, 0.5938, 0.8599, 0.5938, 0.8599, 0.625, 0.8594, 0.625, 0.875, 0.5938, 0.8798, 0.5625, 0.86, 0.5938, 0.8599, 0.5938, 0.8798, 0.5625, 0.8802, 0.4375, 0.6875, 0.4688, 0.6875, 0.4688, 0.7187, 0.4375, 0.7188, 0.4688, 0.6875, 0.5, 0.6875, 0.5, 0.7188, 0.4688, 0.7187, 0.4688, 0.7187, 0.5, 0.7188, 0.5, 0.75, 0.4688, 0.75, 0.4375, 0.7188, 0.4688, 0.7187, 0.4688, 0.75, 0.4375, 0.75, 0.4375, 0.6094, 0.4688, 0.6094, 0.4688, 0.6182, 0.4375, 0.6182, 0.4688, 0.6094, 0.5, 0.6094, 0.5, 0.6182, 0.4688, 0.6182, 0.4688, 0.6182, 0.5, 0.6182, 0.5, 0.6328, 0.4688, 0.6328, 0.4375, 0.6182, 0.4688, 0.6182, 0.4688, 0.6328, 0.4375, 0.6328, 0.5625, 0.6094, 0.5938, 0.6094, 0.5938, 0.6182, 0.5625, 0.6182, 0.5938, 0.6094, 0.625, 0.6094, 0.625, 0.6182, 0.5938, 0.6182, 0.5938, 0.6182, 0.625, 0.6182, 0.625, 0.6328, 0.5938, 0.6328, 0.5625, 0.6182, 0.5938, 0.6182, 0.5938, 0.6328, 0.5625, 0.6328, 0.4375, 0.4427, 0.4688, 0.4427, 0.4688, 0.4694, 0.4375, 0.4694, 0.4688, 0.4427, 0.5, 0.4427, 0.5, 0.4694, 0.4688, 0.4694, 0.4688, 0.4694, 0.5, 0.4694, 0.5, 0.5, 0.4688, 0.5, 0.4375, 0.4694, 0.4688, 0.4694, 0.4688, 0.5, 0.4375, 0.5, 0.4375, 0.3125, 0.4688, 0.3125, 0.4688, 0.3431, 0.4375, 0.3431, 0.4688, 0.3125, 0.5, 0.3125, 0.5, 0.3431, 0.4688, 0.3431, 0.4688, 0.3431, 0.5, 0.3431, 0.5, 0.3698, 0.4688, 0.3698, 0.4375, 0.3431, 0.4688, 0.3431, 0.4688, 0.3698, 0.4375, 0.3698, 0.5625, 0.3125, 0.5938, 0.3125, 0.5938, 0.3432, 0.5625, 0.3431, 0.5938, 0.3125, 0.625, 0.3125, 0.625, 0.3438, 0.5938, 0.3432, 0.5938, 0.3432, 0.625, 0.3438, 0.625, 0.375, 0.5938, 0.3702, 0.5625, 0.3431, 0.5938, 0.3432, 0.5938, 0.3702, 0.5625, 0.3698, 0.4375, 0.1927, 0.4688, 0.1927, 0.4688, 0.2194, 0.4375, 0.2194, 0.4688, 0.1927, 0.5, 0.1927, 0.5, 0.2194, 0.4688, 0.2194, 0.4688, 0.2194, 0.5, 0.2194, 0.5, 0.25, 0.4688, 0.25, 0.4375, 0.2194, 0.4688, 0.2194, 0.4688, 0.25, 0.4375, 0.25, 0.4375, 0.0625, 0.4688, 0.0625, 0.4688, 0.09277, 0.4375, 0.09277, 0.4688, 0.0625, 0.5, 0.0625, 0.5, 0.09277, 0.4688, 0.09277, 0.4688, 0.09277, 0.5, 0.09277, 0.5, 0.1172, 0.4688, 0.1172, 0.4375, 0.09277, 0.4688, 0.09277, 0.4688, 0.1172, 0.4375, 0.1172, 0.5625, 0.0625, 0.5938, 0.0625, 0.5938, 0.09294, 0.5625, 0.09277, 0.5938, 0.0625, 0.625, 0.0625, 0.625, 0.09375, 0.5938, 0.09294, 0.5938, 0.09294, 0.625, 0.09375, 0.625, 0.125, 0.5938, 0.1178, 0.5625, 0.09277, 0.5938, 0.09294, 0.5938, 0.1178, 0.5625, 0.1172, 0.5, 0.0625, 0.5312, 0.0625, 0.5313, 0.09277, 0.5, 0.09277, 0.5312, 0.0625, 0.5625, 0.0625, 0.5625, 0.09277, 0.5313, 0.09277, 0.5313, 0.09277, 0.5625, 0.09277, 0.5625, 0.1172, 0.5312, 0.1172, 0.5, 0.09277, 0.5313, 0.09277, 0.5312, 0.1172, 0.5, 0.1172, 0.5, 0.0, 0.5313, 0.0, 0.5313, 0.03125, 0.5, 0.03125, 0.5313, 0.0, 0.5625, 0.0, 0.5625, 0.03125, 0.5313, 0.03125, 0.5313, 0.03125, 0.5625, 0.03125, 0.5625, 0.0625, 0.5312, 0.0625, 0.5, 0.03125, 0.5313, 0.03125, 0.5312, 0.0625, 0.5, 0.0625, 0.5625, 0.0, 0.5938, 0.0, 0.5938, 0.03125, 0.5625, 0.03125, 0.5938, 0.0, 0.625, 0.0, 0.625, 0.03125, 0.5938, 0.03125, 0.5938, 0.03125, 0.625, 0.03125, 0.625, 0.0625, 0.5938, 0.0625, 0.5625, 0.03125, 0.5938, 0.03125, 0.5938, 0.0625, 0.5625, 0.0625, 0.375, 0.0625, 0.4063, 0.0625, 0.4063, 0.09294, 0.375, 0.09375, 0.4063, 0.0625, 0.4375, 0.0625, 0.4375, 0.09277, 0.4063, 0.09294, 0.4063, 0.09294, 0.4375, 0.09277, 0.4375, 0.1172, 0.4063, 0.1178, 0.375, 0.09375, 0.4063, 0.09294, 0.4063, 0.1178, 0.375, 0.125, 0.375, 0.0, 0.4063, 0.0, 0.4063, 0.03125, 0.375, 0.03125, 0.4063, 0.0, 0.4375, 0.0, 0.4375, 0.03125, 0.4063, 0.03125, 0.4063, 0.03125, 0.4375, 0.03125, 0.4375, 0.0625, 0.4063, 0.0625, 0.375, 0.03125, 0.4063, 0.03125, 0.4063, 0.0625, 0.375, 0.0625, 0.4375, 0.0, 0.4688, 0.0, 0.4688, 0.03125, 0.4375, 0.03125, 0.4688, 0.0, 0.5, 0.0, 0.5, 0.03125, 0.4688, 0.03125, 0.4688, 0.03125, 0.5, 0.03125, 0.5, 0.0625, 0.4688, 0.0625, 0.4375, 0.03125, 0.4688, 0.03125, 0.4688, 0.0625, 0.4375, 0.0625, 0.375, 0.1875, 0.4063, 0.1923, 0.4063, 0.2193, 0.375, 0.2188, 0.4063, 0.1923, 0.4375, 0.1927, 0.4375, 0.2194, 0.4063, 0.2193, 0.4063, 0.2193, 0.4375, 0.2194, 0.4375, 0.25, 0.4063, 0.25, 0.375, 0.2188, 0.4063, 0.2193, 0.4063, 0.25, 0.375, 0.25, 0.375, 0.1562, 0.4063, 0.1586, 0.4063, 0.1727, 0.375, 0.1719, 0.4063, 0.1586, 0.4375, 0.1589, 0.4375, 0.1729, 0.4063, 0.1727, 0.4063, 0.1727, 0.4375, 0.1729, 0.4375, 0.1927, 0.4063, 0.1923, 0.375, 0.1719, 0.4063, 0.1727, 0.4063, 0.1923, 0.375, 0.1875, 0.4375, 0.1589, 0.4688, 0.1589, 0.4688, 0.1729, 0.4375, 0.1729, 0.4688, 0.1589, 0.5, 0.1589, 0.5, 0.1729, 0.4688, 0.1729, 0.4688, 0.1729, 0.5, 0.1729, 0.5, 0.1927, 0.4688, 0.1927, 0.4375, 0.1729, 0.4688, 0.1729, 0.4688, 0.1927, 0.4375, 0.1927, 0.5, 0.3125, 0.5312, 0.3125, 0.5313, 0.3431, 0.5, 0.3431, 0.5312, 0.3125, 0.5625, 0.3125, 0.5625, 0.3431, 0.5313, 0.3431, 0.5313, 0.3431, 0.5625, 0.3431, 0.5625, 0.3698, 0.5312, 0.3698, 0.5, 0.3431, 0.5313, 0.3431, 0.5312, 0.3698, 0.5, 0.3698, 0.5, 0.25, 0.5312, 0.25, 0.5313, 0.2813, 0.5, 0.2813, 0.5312, 0.25, 0.5625, 0.25, 0.5625, 0.2813, 0.5313, 0.2813, 0.5313, 0.2813, 0.5625, 0.2813, 0.5625, 0.3125, 0.5312, 0.3125, 0.5, 0.2813, 0.5313, 0.2813, 0.5312, 0.3125, 0.5, 0.3125, 0.5625, 0.25, 0.5938, 0.25, 0.5938, 0.2813, 0.5625, 0.2813, 0.5938, 0.25, 0.625, 0.25, 0.625, 0.2813, 0.5938, 0.2813, 0.5938, 0.2813, 0.625, 0.2813, 0.625, 0.3125, 0.5938, 0.3125, 0.5625, 0.2813, 0.5938, 0.2813, 0.5938, 0.3125, 0.5625, 0.3125, 0.375, 0.3125, 0.4063, 0.3125, 0.4063, 0.3432, 0.375, 0.3438, 0.4063, 0.3125, 0.4375, 0.3125, 0.4375, 0.3431, 0.4063, 0.3432, 0.4063, 0.3432, 0.4375, 0.3431, 0.4375, 0.3698, 0.4063, 0.3702, 0.375, 0.3438, 0.4063, 0.3432, 0.4063, 0.3702, 0.375, 0.375, 0.375, 0.25, 0.4063, 0.25, 0.4063, 0.2813, 0.375, 0.2813, 0.4063, 0.25, 0.4375, 0.25, 0.4375, 0.2813, 0.4063, 0.2813, 0.4063, 0.2813, 0.4375, 0.2813, 0.4375, 0.3125, 0.4063, 0.3125, 0.375, 0.2813, 0.4063, 0.2813, 0.4063, 0.3125, 0.375, 0.3125, 0.4375, 0.25, 0.4688, 0.25, 0.4688, 0.2813, 0.4375, 0.2813, 0.4688, 0.25, 0.5, 0.25, 0.5, 0.2813, 0.4688, 0.2813, 0.4688, 0.2813, 0.5, 0.2813, 0.5, 0.3125, 0.4688, 0.3125, 0.4375, 0.2813, 0.4688, 0.2813, 0.4688, 0.3125, 0.4375, 0.3125, 0.375, 0.4375, 0.4063, 0.4423, 0.4063, 0.4693, 0.375, 0.4688, 0.4063, 0.4423, 0.4375, 0.4427, 0.4375, 0.4694, 0.4063, 0.4693, 0.4063, 0.4693, 0.4375, 0.4694, 0.4375, 0.5, 0.4063, 0.5, 0.375, 0.4688, 0.4063, 0.4693, 0.4063, 0.5, 0.375, 0.5, 0.375, 0.4062, 0.4063, 0.4063, 0.4063, 0.4224, 0.375, 0.4219, 0.4063, 0.4063, 0.4375, 0.4063, 0.4375, 0.4225, 0.4063, 0.4224, 0.4063, 0.4224, 0.4375, 0.4225, 0.4375, 0.4427, 0.4063, 0.4423, 0.375, 0.4219, 0.4063, 0.4224, 0.4063, 0.4423, 0.375, 0.4375, 0.4375, 0.4063, 0.4688, 0.4062, 0.4688, 0.4225, 0.4375, 0.4225, 0.4688, 0.4062, 0.5, 0.4063, 0.5, 0.4225, 0.4688, 0.4225, 0.4688, 0.4225, 0.5, 0.4225, 0.5, 0.4427, 0.4688, 0.4427, 0.4375, 0.4225, 0.4688, 0.4225, 0.4688, 0.4427, 0.4375, 0.4427, 0.5, 0.6094, 0.5312, 0.6094, 0.5313, 0.6182, 0.5, 0.6182, 0.5312, 0.6094, 0.5625, 0.6094, 0.5625, 0.6182, 0.5313, 0.6182, 0.5313, 0.6182, 0.5625, 0.6182, 0.5625, 0.6328, 0.5312, 0.6328, 0.5, 0.6182, 0.5313, 0.6182, 0.5312, 0.6328, 0.5, 0.6328, 0.5, 0.5, 0.5312, 0.5, 0.5313, 0.5306, 0.5, 0.5306, 0.5312, 0.5, 0.5625, 0.5, 0.5625, 0.5306, 0.5313, 0.5306, 0.5313, 0.5306, 0.5625, 0.5306, 0.5625, 0.5573, 0.5312, 0.5573, 0.5, 0.5306, 0.5313, 0.5306, 0.5312, 0.5573, 0.5, 0.5573, 0.5625, 0.5, 0.5938, 0.5, 0.5938, 0.5306, 0.5625, 0.5306, 0.5938, 0.5, 0.625, 0.5, 0.625, 0.5306, 0.5938, 0.5306, 0.5938, 0.5306, 0.625, 0.5306, 0.625, 0.5573, 0.5938, 0.5573, 0.5625, 0.5306, 0.5938, 0.5306, 0.5938, 0.5573, 0.5625, 0.5573, 0.375, 0.6094, 0.4063, 0.6094, 0.4063, 0.6182, 0.375, 0.6182, 0.4063, 0.6094, 0.4375, 0.6094, 0.4375, 0.6182, 0.4063, 0.6182, 0.4063, 0.6182, 0.4375, 0.6182, 0.4375, 0.6328, 0.4063, 0.6328, 0.375, 0.6182, 0.4063, 0.6182, 0.4063, 0.6328, 0.375, 0.6328, 0.375, 0.5, 0.4063, 0.5, 0.4063, 0.5306, 0.375, 0.5306, 0.4063, 0.5, 0.4375, 0.5, 0.4375, 0.5306, 0.4063, 0.5306, 0.4063, 0.5306, 0.4375, 0.5306, 0.4375, 0.5573, 0.4063, 0.5573, 0.375, 0.5306, 0.4063, 0.5306, 0.4063, 0.5573, 0.375, 0.5573, 0.4375, 0.5, 0.4688, 0.5, 0.4688, 0.5306, 0.4375, 0.5306, 0.4688, 0.5, 0.5, 0.5, 0.5, 0.5306, 0.4688, 0.5306, 0.4688, 0.5306, 0.5, 0.5306, 0.5, 0.5573, 0.4688, 0.5573, 0.4375, 0.5306, 0.4688, 0.5306, 0.4688, 0.5573, 0.4375, 0.5573, 0.375, 0.6875, 0.4063, 0.6875, 0.4063, 0.7188, 0.375, 0.7188, 0.4063, 0.6875, 0.4375, 0.6875, 0.4375, 0.7188, 0.4063, 0.7188, 0.4063, 0.7188, 0.4375, 0.7188, 0.4375, 0.75, 0.4063, 0.75, 0.375, 0.7188, 0.4063, 0.7188, 0.4063, 0.75, 0.375, 0.75, 0.375, 0.6328, 0.4063, 0.6328, 0.4063, 0.6572, 0.375, 0.6572, 0.4063, 0.6328, 0.4375, 0.6328, 0.4375, 0.6572, 0.4063, 0.6572, 0.4063, 0.6572, 0.4375, 0.6572, 0.4375, 0.6875, 0.4063, 0.6875, 0.375, 0.6572, 0.4063, 0.6572, 0.4063, 0.6875, 0.375, 0.6875, 0.4375, 0.6328, 0.4688, 0.6328, 0.4688, 0.6572, 0.4375, 0.6572, 0.4688, 0.6328, 0.5, 0.6328, 0.5, 0.6572, 0.4688, 0.6572, 0.4688, 0.6572, 0.5, 0.6572, 0.5, 0.6875, 0.4688, 0.6875, 0.4375, 0.6572, 0.4688, 0.6572, 0.4688, 0.6875, 0.4375, 0.6875, 0.5, 0.8438, 0.5312, 0.8438, 0.5313, 0.86, 0.5, 0.86, 0.5312, 0.8438, 0.5625, 0.8438, 0.5625, 0.86, 0.5313, 0.86, 0.5313, 0.86, 0.5625, 0.86, 0.5625, 0.8802, 0.5312, 0.8802, 0.5, 0.86, 0.5313, 0.86, 0.5312, 0.8802, 0.5, 0.8802, 0.5, 0.75, 0.5312, 0.75, 0.5313, 0.7806, 0.5, 0.7806, 0.5312, 0.75, 0.5625, 0.75, 0.5625, 0.7806, 0.5313, 0.7806, 0.5313, 0.7806, 0.5625, 0.7806, 0.5625, 0.8073, 0.5312, 0.8073, 0.5, 0.7806, 0.5313, 0.7806, 0.5312, 0.8073, 0.5, 0.8073, 0.5625, 0.75, 0.5938, 0.75, 0.5938, 0.7807, 0.5625, 0.7806, 0.5938, 0.75, 0.625, 0.75, 0.625, 0.7813, 0.5938, 0.7807, 0.5938, 0.7807, 0.625, 0.7813, 0.625, 0.8125, 0.5938, 0.8077, 0.5625, 0.7806, 0.5938, 0.7807, 0.5938, 0.8077, 0.5625, 0.8073, 0.375, 0.8438, 0.4063, 0.8438, 0.4063, 0.8599, 0.375, 0.8594, 0.4063, 0.8438, 0.4375, 0.8438, 0.4375, 0.86, 0.4063, 0.8599, 0.4063, 0.8599, 0.4375, 0.86, 0.4375, 0.8802, 0.4063, 0.8798, 0.375, 0.8594, 0.4063, 0.8599, 0.4063, 0.8798, 0.375, 0.875, 0.375, 0.75, 0.4063, 0.75, 0.4063, 0.7807, 0.375, 0.7813, 0.4063, 0.75, 0.4375, 0.75, 0.4375, 0.7806, 0.4063, 0.7807, 0.4063, 0.7807, 0.4375, 0.7806, 0.4375, 0.8073, 0.4063, 0.8077, 0.375, 0.7813, 0.4063, 0.7807, 0.4063, 0.8077, 0.375, 0.8125, 0.4375, 0.75, 0.4688, 0.75, 0.4688, 0.7806, 0.4375, 0.7806, 0.4688, 0.75, 0.5, 0.75, 0.5, 0.7806, 0.4688, 0.7806, 0.4688, 0.7806, 0.5, 0.7806, 0.5, 0.8073, 0.4688, 0.8073, 0.4375, 0.7806, 0.4688, 0.7806, 0.4688, 0.8073, 0.4375, 0.8073, 0.375, 0.9375, 0.4063, 0.9375, 0.4063, 0.9688, 0.375, 0.9688, 0.4063, 0.9375, 0.4375, 0.9375, 0.4375, 0.9688, 0.4063, 0.9688, 0.4063, 0.9688, 0.4375, 0.9688, 0.4375, 1.0, 0.4063, 1.0, 0.375, 0.9688, 0.4063, 0.9688, 0.4063, 1.0, 0.375, 1.0, 0.375, 0.875, 0.4063, 0.8798, 0.4063, 0.9068, 0.375, 0.9063, 0.4063, 0.8798, 0.4375, 0.8802, 0.4375, 0.9069, 0.4063, 0.9068, 0.4063, 0.9068, 0.4375, 0.9069, 0.4375, 0.9375, 0.4063, 0.9375, 0.375, 0.9063, 0.4063, 0.9068, 0.4063, 0.9375, 0.375, 0.9375, 0.4375, 0.8802, 0.4688, 0.8802, 0.4688, 0.9069, 0.4375, 0.9069, 0.4688, 0.8802, 0.5, 0.8802, 0.5, 0.9069, 0.4688, 0.9069, 0.4688, 0.9069, 0.5, 0.9069, 0.5, 0.9375, 0.4688, 0.9375, 0.4375, 0.9069, 0.4688, 0.9069, 0.4688, 0.9375, 0.4375, 0.9375, 0.2813, 0.6094, 0.2975, 0.6094, 0.2975, 0.6182, 0.2812, 0.6182, 0.2975, 0.6094, 0.3177, 0.6094, 0.3177, 0.6182, 0.2975, 0.6182, 0.2975, 0.6182, 0.3177, 0.6182, 0.3177, 0.6328, 0.2975, 0.6328, 0.2812, 0.6182, 0.2975, 0.6182, 0.2975, 0.6328, 0.2813, 0.6328, 0.2812, 0.5, 0.2969, 0.5, 0.2974, 0.5306, 0.2813, 0.5306, 0.2969, 0.5, 0.3125, 0.5, 0.3173, 0.5306, 0.2974, 0.5306, 0.2974, 0.5306, 0.3173, 0.5306, 0.3177, 0.5573, 0.2975, 0.5573, 0.2813, 0.5306, 0.2974, 0.5306, 0.2975, 0.5573, 0.2813, 0.5573, 0.3125, 0.5, 0.3438, 0.5, 0.3443, 0.5306, 0.3173, 0.5306, 0.3438, 0.5, 0.375, 0.5, 0.375, 0.5306, 0.3443, 0.5306, 0.3443, 0.5306, 0.375, 0.5306, 0.375, 0.5573, 0.3444, 0.5573, 0.3173, 0.5306, 0.3443, 0.5306, 0.3444, 0.5573, 0.3177, 0.5573, 0.125, 0.6094, 0.1563, 0.6094, 0.1563, 0.618, 0.125, 0.6172, 0.1563, 0.6094, 0.1875, 0.6094, 0.1875, 0.6182, 0.1563, 0.618, 0.1563, 0.618, 0.1875, 0.6182, 0.1875, 0.6328, 0.1563, 0.6322, 0.125, 0.6172, 0.1563, 0.618, 0.1563, 0.6322, 0.125, 0.625, 0.125, 0.5, 0.1563, 0.5, 0.1563, 0.5307, 0.125, 0.5313, 0.1563, 0.5, 0.1875, 0.5, 0.1875, 0.5306, 0.1563, 0.5307, 0.1563, 0.5307, 0.1875, 0.5306, 0.1875, 0.5573, 0.1563, 0.5577, 0.125, 0.5313, 0.1563, 0.5307, 0.1563, 0.5577, 0.125, 0.5625, 0.1875, 0.5, 0.2188, 0.5, 0.2182, 0.5306, 0.1875, 0.5306, 0.2188, 0.5, 0.25, 0.5, 0.2452, 0.5306, 0.2182, 0.5306, 0.2182, 0.5306, 0.2452, 0.5306, 0.2448, 0.5573, 0.2181, 0.5573, 0.1875, 0.5306, 0.2182, 0.5306, 0.2181, 0.5573, 0.1875, 0.5573, 0.125, 0.6875, 0.1563, 0.6875, 0.1562, 0.7188, 0.125, 0.7188, 0.1563, 0.6875, 0.1875, 0.6875, 0.1875, 0.7188, 0.1562, 0.7188, 0.1562, 0.7188, 0.1875, 0.7188, 0.1875, 0.75, 0.1563, 0.75, 0.125, 0.7188, 0.1562, 0.7188, 0.1563, 0.75, 0.125, 0.75, 0.125, 0.625, 0.1563, 0.6322, 0.1563, 0.6571, 0.125, 0.6563, 0.1563, 0.6322, 0.1875, 0.6328, 0.1875, 0.6572, 0.1563, 0.6571, 0.1563, 0.6571, 0.1875, 0.6572, 0.1875, 0.6875, 0.1563, 0.6875, 0.125, 0.6563, 0.1563, 0.6571, 0.1563, 0.6875, 0.125, 0.6875, 0.1875, 0.6328, 0.2181, 0.6328, 0.2181, 0.6572, 0.1875, 0.6572, 0.2181, 0.6328, 0.2448, 0.6328, 0.2448, 0.6572, 0.2181, 0.6572, 0.2181, 0.6572, 0.2448, 0.6572, 0.2448, 0.6875, 0.2181, 0.6875, 0.1875, 0.6572, 0.2181, 0.6572, 0.2181, 0.6875, 0.1875, 0.6875, 0.7604, 0.6094, 0.7826, 0.6094, 0.7824, 0.6181, 0.7597, 0.6177, 0.7826, 0.6094, 0.8125, 0.6094, 0.8125, 0.6182, 0.7824, 0.6181, 0.7824, 0.6181, 0.8125, 0.6182, 0.8125, 0.6328, 0.7819, 0.6326, 0.7597, 0.6177, 0.7824, 0.6181, 0.7819, 0.6326, 0.7538, 0.6306, 0.75, 0.5, 0.7813, 0.5, 0.7818, 0.5306, 0.7548, 0.5306, 0.7813, 0.5, 0.8125, 0.5, 0.8125, 0.5306, 0.7818, 0.5306, 0.7818, 0.5306, 0.8125, 0.5306, 0.8125, 0.5573, 0.7819, 0.5573, 0.7548, 0.5306, 0.7818, 0.5306, 0.7819, 0.5573, 0.7552, 0.5573, 0.8125, 0.5, 0.8438, 0.5, 0.8438, 0.5307, 0.8125, 0.5306, 0.8438, 0.5, 0.875, 0.5, 0.875, 0.5313, 0.8438, 0.5307, 0.8438, 0.5307, 0.875, 0.5313, 0.875, 0.5625, 0.8438, 0.5577, 0.8125, 0.5306, 0.8438, 0.5307, 0.8438, 0.5577, 0.8125, 0.5573, 0.625, 0.6094, 0.6556, 0.6094, 0.6556, 0.6182, 0.625, 0.6182, 0.6556, 0.6094, 0.6823, 0.6094, 0.6823, 0.6182, 0.6556, 0.6182, 0.6556, 0.6182, 0.6823, 0.6182, 0.6823, 0.6328, 0.6556, 0.6328, 0.625, 0.6182, 0.6556, 0.6182, 0.6556, 0.6328, 0.625, 0.6328, 0.625, 0.5, 0.6563, 0.5, 0.6557, 0.5306, 0.625, 0.5306, 0.6563, 0.5, 0.6875, 0.5, 0.6827, 0.5306, 0.6557, 0.5306, 0.6557, 0.5306, 0.6827, 0.5306, 0.6823, 0.5573, 0.6556, 0.5573, 0.625, 0.5306, 0.6557, 0.5306, 0.6556, 0.5573, 0.625, 0.5573, 0.7188, 0.5, 0.7344, 0.5, 0.7349, 0.5306, 0.7188, 0.5306, 0.7344, 0.5, 0.75, 0.5, 0.7548, 0.5306, 0.7349, 0.5306, 0.7349, 0.5306, 0.7548, 0.5306, 0.7552, 0.5573, 0.735, 0.5573, 0.7188, 0.5306, 0.7349, 0.5306, 0.735, 0.5573, 0.7188, 0.5573, 0.625, 0.6875, 0.6556, 0.6875, 0.6557, 0.7188, 0.625, 0.7188, 0.6556, 0.6875, 0.6823, 0.6875, 0.6827, 0.7188, 0.6557, 0.7188, 0.6557, 0.7188, 0.6827, 0.7188, 0.6875, 0.75, 0.6563, 0.75, 0.625, 0.7188, 0.6557, 0.7188, 0.6563, 0.75, 0.625, 0.75, 0.625, 0.6328, 0.6556, 0.6328, 0.6556, 0.6572, 0.625, 0.6572, 0.6556, 0.6328, 0.6823, 0.6328, 0.6823, 0.6572, 0.6556, 0.6572, 0.6556, 0.6572, 0.6823, 0.6572, 0.6823, 0.6875, 0.6556, 0.6875, 0.625, 0.6572, 0.6556, 0.6572, 0.6556, 0.6875, 0.625, 0.6875, 0.7188, 0.6306, 0.7348, 0.6344, 0.735, 0.6573, 0.7188, 0.657, 0.7348, 0.6344, 0.7538, 0.6306, 0.7551, 0.657, 0.735, 0.6573, 0.735, 0.6573, 0.7551, 0.657, 0.7552, 0.6875, 0.735, 0.6875, 0.7188, 0.657, 0.735, 0.6573, 0.735, 0.6875, 0.7188, 0.6875, 0.7552, 0.6875, 0.7819, 0.6875, 0.7818, 0.7188, 0.7548, 0.7188, 0.7819, 0.6875, 0.8125, 0.6875, 0.8125, 0.7188, 0.7818, 0.7188, 0.7818, 0.7188, 0.8125, 0.7188, 0.8125, 0.75, 0.7813, 0.75, 0.7548, 0.7188, 0.7818, 0.7188, 0.7813, 0.75, 0.75, 0.75, 0.7538, 0.6306, 0.7819, 0.6326, 0.7819, 0.6572, 0.7551, 0.657, 0.7819, 0.6326, 0.8125, 0.6328, 0.8125, 0.6572, 0.7819, 0.6572, 0.7819, 0.6572, 0.8125, 0.6572, 0.8125, 0.6875, 0.7819, 0.6875, 0.7551, 0.657, 0.7819, 0.6572, 0.7819, 0.6875, 0.7552, 0.6875, 0.8125, 0.6328, 0.8438, 0.6322, 0.8438, 0.6571, 0.8125, 0.6572, 0.8438, 0.6322, 0.875, 0.625, 0.875, 0.6563, 0.8438, 0.6571, 0.8438, 0.6571, 0.875, 0.6563, 0.875, 0.6875, 0.8438, 0.6875, 0.8125, 0.6572, 0.8438, 0.6571, 0.8438, 0.6875, 0.8125, 0.6875, 0.2813, 0.6875, 0.2975, 0.6875, 0.2974, 0.7188, 0.2813, 0.7188, 0.2975, 0.6875, 0.3177, 0.6875, 0.3173, 0.7188, 0.2974, 0.7188, 0.2974, 0.7188, 0.3173, 0.7188, 0.3125, 0.75, 0.2969, 0.75, 0.2813, 0.7188, 0.2974, 0.7188, 0.2969, 0.75, 0.2812, 0.75, 0.2813, 0.6328, 0.2975, 0.6328, 0.2975, 0.6572, 0.2812, 0.6572, 0.2975, 0.6328, 0.3177, 0.6328, 0.3177, 0.6572, 0.2975, 0.6572, 0.2975, 0.6572, 0.3177, 0.6572, 0.3177, 0.6875, 0.2975, 0.6875, 0.2812, 0.6572, 0.2975, 0.6572, 0.2975, 0.6875, 0.2813, 0.6875, 0.3177, 0.6328, 0.3444, 0.6328, 0.3444, 0.6572, 0.3177, 0.6572, 0.3444, 0.6328, 0.375, 0.6328, 0.375, 0.6572, 0.3444, 0.6572, 0.3444, 0.6572, 0.375, 0.6572, 0.375, 0.6875, 0.3444, 0.6875, 0.3177, 0.6572, 0.3444, 0.6572, 0.3444, 0.6875, 0.3177, 0.6875, 0.5, 0.9375, 0.5313, 0.9375, 0.5312, 0.9688, 0.5, 0.9688, 0.5313, 0.9375, 0.5625, 0.9375, 0.5625, 0.9688, 0.5312, 0.9688, 0.5312, 0.9688, 0.5625, 0.9688, 0.5625, 1.0, 0.5313, 1.0, 0.5, 0.9688, 0.5312, 0.9688, 0.5313, 1.0, 0.5, 1.0, 0.5, 0.8802, 0.5312, 0.8802, 0.5313, 0.9069, 0.5, 0.9069, 0.5312, 0.8802, 0.5625, 0.8802, 0.5625, 0.9069, 0.5313, 0.9069, 0.5313, 0.9069, 0.5625, 0.9069, 0.5625, 0.9375, 0.5313, 0.9375, 0.5, 0.9069, 0.5313, 0.9069, 0.5313, 0.9375, 0.5, 0.9375, 0.5625, 0.8802, 0.5938, 0.8798, 0.5938, 0.9068, 0.5625, 0.9069, 0.5938, 0.8798, 0.625, 0.875, 0.625, 0.9063, 0.5938, 0.9068, 0.5938, 0.9068, 0.625, 0.9063, 0.625, 0.9375, 0.5938, 0.9375, 0.5625, 0.9069, 0.5938, 0.9068, 0.5938, 0.9375, 0.5625, 0.9375, 0.5, 0.6875, 0.5312, 0.6875, 0.5313, 0.7187, 0.5, 0.7188, 0.5312, 0.6875, 0.5625, 0.6875, 0.5625, 0.7188, 0.5313, 0.7187, 0.5313, 0.7187, 0.5625, 0.7188, 0.5625, 0.75, 0.5312, 0.75, 0.5, 0.7188, 0.5313, 0.7187, 0.5312, 0.75, 0.5, 0.75, 0.5, 0.6328, 0.5312, 0.6328, 0.5313, 0.6572, 0.5, 0.6572, 0.5312, 0.6328, 0.5625, 0.6328, 0.5625, 0.6572, 0.5313, 0.6572, 0.5313, 0.6572, 0.5625, 0.6572, 0.5625, 0.6875, 0.5312, 0.6875, 0.5, 0.6572, 0.5313, 0.6572, 0.5312, 0.6875, 0.5, 0.6875, 0.5625, 0.6328, 0.5938, 0.6328, 0.5938, 0.6572, 0.5625, 0.6572, 0.5938, 0.6328, 0.625, 0.6328, 0.625, 0.6572, 0.5938, 0.6572, 0.5938, 0.6572, 0.625, 0.6572, 0.625, 0.6875, 0.5938, 0.6875, 0.5625, 0.6572, 0.5938, 0.6572, 0.5938, 0.6875, 0.5625, 0.6875, 0.5, 0.4427, 0.5312, 0.4427, 0.5313, 0.4694, 0.5, 0.4694, 0.5312, 0.4427, 0.5625, 0.4427, 0.5625, 0.4694, 0.5313, 0.4694, 0.5313, 0.4694, 0.5625, 0.4694, 0.5625, 0.5, 0.5312, 0.5, 0.5, 0.4694, 0.5313, 0.4694, 0.5312, 0.5, 0.5, 0.5, 0.5, 0.4063, 0.5312, 0.4062, 0.5313, 0.4225, 0.5, 0.4225, 0.5312, 0.4062, 0.5625, 0.4063, 0.5625, 0.4225, 0.5313, 0.4225, 0.5313, 0.4225, 0.5625, 0.4225, 0.5625, 0.4427, 0.5312, 0.4427, 0.5, 0.4225, 0.5313, 0.4225, 0.5312, 0.4427, 0.5, 0.4427, 0.5625, 0.4063, 0.5938, 0.4063, 0.5938, 0.4224, 0.5625, 0.4225, 0.5938, 0.4063, 0.625, 0.4062, 0.625, 0.4219, 0.5938, 0.4224, 0.5938, 0.4224, 0.625, 0.4219, 0.625, 0.4375, 0.5938, 0.4423, 0.5625, 0.4225, 0.5938, 0.4224, 0.5938, 0.4423, 0.5625, 0.4427, 0.5, 0.1927, 0.5312, 0.1927, 0.5313, 0.2194, 0.5, 0.2194, 0.5312, 0.1927, 0.5625, 0.1927, 0.5625, 0.2194, 0.5313, 0.2194, 0.5313, 0.2194, 0.5625, 0.2194, 0.5625, 0.25, 0.5312, 0.25, 0.5, 0.2194, 0.5313, 0.2194, 0.5312, 0.25, 0.5, 0.25, 0.5, 0.1589, 0.5312, 0.1589, 0.5313, 0.1729, 0.5, 0.1729, 0.5312, 0.1589, 0.5625, 0.1589, 0.5625, 0.1729, 0.5313, 0.1729, 0.5313, 0.1729, 0.5625, 0.1729, 0.5625, 0.1927, 0.5312, 0.1927, 0.5, 0.1729, 0.5313, 0.1729, 0.5312, 0.1927, 0.5, 0.1927, 0.5625, 0.1589, 0.5938, 0.1586, 0.5938, 0.1727, 0.5625, 0.1729, 0.5938, 0.1586, 0.625, 0.1562, 0.625, 0.1719, 0.5938, 0.1727, 0.5938, 0.1727, 0.625, 0.1719, 0.625, 0.1875, 0.5938, 0.1923, 0.5625, 0.1729, 0.5938, 0.1727, 0.5938, 0.1923, 0.5625, 0.1927, 0.5625, 0.3698, 0.5938, 0.3702, 0.5938, 0.3901, 0.5625, 0.39, 0.5938, 0.3702, 0.625, 0.375, 0.625, 0.3906, 0.5938, 0.3901, 0.5938, 0.3901, 0.625, 0.3906, 0.625, 0.4062, 0.5938, 0.4063, 0.5625, 0.39, 0.5938, 0.3901, 0.5938, 0.4063, 0.5625, 0.4063, 0.5, 0.3698, 0.5312, 0.3698, 0.5313, 0.39, 0.5, 0.39, 0.5312, 0.3698, 0.5625, 0.3698, 0.5625, 0.39, 0.5313, 0.39, 0.5313, 0.39, 0.5625, 0.39, 0.5625, 0.4063, 0.5312, 0.4062, 0.5, 0.39, 0.5313, 0.39, 0.5312, 0.4062, 0.5, 0.4063, 0.2448, 0.6328, 0.265, 0.6328, 0.265, 0.6572, 0.2448, 0.6572, 0.265, 0.6328, 0.2813, 0.6328, 0.2812, 0.6572, 0.265, 0.6572, 0.265, 0.6572, 0.2812, 0.6572, 0.2813, 0.6875, 0.265, 0.6875, 0.2448, 0.6572, 0.265, 0.6572, 0.265, 0.6875, 0.2448, 0.6875, 0.2448, 0.6875, 0.265, 0.6875, 0.2651, 0.7188, 0.2452, 0.7188, 0.265, 0.6875, 0.2813, 0.6875, 0.2813, 0.7188, 0.2651, 0.7188, 0.2651, 0.7188, 0.2813, 0.7188, 0.2812, 0.75, 0.2656, 0.75, 0.2452, 0.7188, 0.2651, 0.7188, 0.2656, 0.75, 0.25, 0.75, 0.6823, 0.6328, 0.7024, 0.6326, 0.7025, 0.6572, 0.6823, 0.6572, 0.7024, 0.6326, 0.7188, 0.6306, 0.7188, 0.657, 0.7025, 0.6572, 0.7025, 0.6572, 0.7188, 0.657, 0.7188, 0.6875, 0.7025, 0.6875, 0.6823, 0.6572, 0.7025, 0.6572, 0.7025, 0.6875, 0.6823, 0.6875, 0.6875, 0.5, 0.7031, 0.5, 0.7026, 0.5306, 0.6827, 0.5306, 0.7031, 0.5, 0.7188, 0.5, 0.7188, 0.5306, 0.7026, 0.5306, 0.7026, 0.5306, 0.7188, 0.5306, 0.7188, 0.5573, 0.7025, 0.5573, 0.6827, 0.5306, 0.7026, 0.5306, 0.7025, 0.5573, 0.6823, 0.5573, 0.25, 0.5, 0.2656, 0.5, 0.2651, 0.5306, 0.2452, 0.5306, 0.2656, 0.5, 0.2812, 0.5, 0.2813, 0.5306, 0.2651, 0.5306, 0.2651, 0.5306, 0.2813, 0.5306, 0.2813, 0.5573, 0.265, 0.5573, 0.2452, 0.5306, 0.2651, 0.5306, 0.265, 0.5573, 0.2448, 0.5573, 0.2448, 0.6094, 0.265, 0.6094, 0.265, 0.6182, 0.2448, 0.6182, 0.265, 0.6094, 0.2813, 0.6094, 0.2812, 0.6182, 0.265, 0.6182, 0.265, 0.6182, 0.2812, 0.6182, 0.2813, 0.6328, 0.265, 0.6328, 0.2448, 0.6182, 0.265, 0.6182, 0.265, 0.6328, 0.2448, 0.6328, 0.375, 0.8125, 0.4063, 0.8077, 0.4063, 0.8276, 0.375, 0.8281, 0.4063, 0.8077, 0.4375, 0.8073, 0.4375, 0.8275, 0.4063, 0.8276, 0.4063, 0.8276, 0.4375, 0.8275, 0.4375, 0.8438, 0.4063, 0.8438, 0.375, 0.8281, 0.4063, 0.8276, 0.4063, 0.8438, 0.375, 0.8438, 0.5, 0.8073, 0.5312, 0.8073, 0.5313, 0.8275, 0.5, 0.8275, 0.5312, 0.8073, 0.5625, 0.8073, 0.5625, 0.8275, 0.5313, 0.8275, 0.5313, 0.8275, 0.5625, 0.8275, 0.5625, 0.8438, 0.5312, 0.8438, 0.5, 0.8275, 0.5313, 0.8275, 0.5312, 0.8438, 0.5, 0.8438, 0.4375, 0.3698, 0.4688, 0.3698, 0.4688, 0.39, 0.4375, 0.39, 0.4688, 0.3698, 0.5, 0.3698, 0.5, 0.39, 0.4688, 0.39, 0.4688, 0.39, 0.5, 0.39, 0.5, 0.4063, 0.4688, 0.4062, 0.4375, 0.39, 0.4688, 0.39, 0.4688, 0.4062, 0.4375, 0.4063, 0.375, 0.375, 0.4063, 0.3702, 0.4063, 0.3901, 0.375, 0.3906, 0.4063, 0.3702, 0.4375, 0.3698, 0.4375, 0.39, 0.4063, 0.3901, 0.4063, 0.3901, 0.4375, 0.39, 0.4375, 0.4063, 0.4063, 0.4063, 0.375, 0.3906, 0.4063, 0.3901, 0.4063, 0.4063, 0.375, 0.4062, 0.5625, 0.8073, 0.5938, 0.8077, 0.5938, 0.8276, 0.5625, 0.8275, 0.5938, 0.8077, 0.625, 0.8125, 0.625, 0.8281, 0.5938, 0.8276, 0.5938, 0.8276, 0.625, 0.8281, 0.625, 0.8438, 0.5938, 0.8438, 0.5625, 0.8275, 0.5938, 0.8276, 0.5938, 0.8438, 0.5625, 0.8438, 0.4375, 0.8073, 0.4688, 0.8073, 0.4688, 0.8275, 0.4375, 0.8275, 0.4688, 0.8073, 0.5, 0.8073, 0.5, 0.8275, 0.4688, 0.8275, 0.4688, 0.8275, 0.5, 0.8275, 0.5, 0.8438, 0.4688, 0.8438, 0.4375, 0.8275, 0.4688, 0.8275, 0.4688, 0.8438, 0.4375, 0.8438, 0.6823, 0.6094, 0.7018, 0.6094, 0.7019, 0.6181, 0.6823, 0.6182, 0.7018, 0.6094, 0.7135, 0.6094, 0.7141, 0.6177, 0.7019, 0.6181, 0.7019, 0.6181, 0.7141, 0.6177, 0.7188, 0.6306, 0.7024, 0.6326, 0.6823, 0.6182, 0.7019, 0.6181, 0.7024, 0.6326, 0.6823, 0.6328, 0.6823, 0.6875, 0.7025, 0.6875, 0.7026, 0.7188, 0.6827, 0.7188, 0.7025, 0.6875, 0.7188, 0.6875, 0.7188, 0.7188, 0.7026, 0.7188, 0.7026, 0.7188, 0.7188, 0.7188, 0.7188, 0.75, 0.7031, 0.75, 0.6827, 0.7188, 0.7026, 0.7188, 0.7031, 0.75, 0.6875, 0.75, 0.6823, 0.5573, 0.7025, 0.5573, 0.7025, 0.5772, 0.6823, 0.5771, 0.7025, 0.5573, 0.7188, 0.5573, 0.7188, 0.5772, 0.7025, 0.5772, 0.7025, 0.5772, 0.7188, 0.5772, 0.7188, 0.5919, 0.7024, 0.5912, 0.6823, 0.5771, 0.7025, 0.5772, 0.7024, 0.5912, 0.6823, 0.5911, 0.2448, 0.5573, 0.265, 0.5573, 0.265, 0.5771, 0.2448, 0.5771, 0.265, 0.5573, 0.2813, 0.5573, 0.2812, 0.5771, 0.265, 0.5771, 0.265, 0.5771, 0.2812, 0.5771, 0.2813, 0.5911, 0.265, 0.5911, 0.2448, 0.5771, 0.265, 0.5771, 0.265, 0.5911, 0.2448, 0.5911, 0.5625, 0.1406, 0.5938, 0.1406, 0.5938, 0.1487, 0.5625, 0.1488, 0.5938, 0.1406, 0.625, 0.1406, 0.625, 0.1484, 0.5938, 0.1487, 0.5938, 0.1487, 0.625, 0.1484, 0.625, 0.1562, 0.5938, 0.1586, 0.5625, 0.1488, 0.5938, 0.1487, 0.5938, 0.1586, 0.5625, 0.1589, 0.5, 0.1406, 0.5312, 0.1406, 0.5313, 0.1488, 0.5, 0.1488, 0.5312, 0.1406, 0.5625, 0.1406, 0.5625, 0.1488, 0.5313, 0.1488, 0.5313, 0.1488, 0.5625, 0.1488, 0.5625, 0.1589, 0.5312, 0.1589, 0.5, 0.1488, 0.5313, 0.1488, 0.5312, 0.1589, 0.5, 0.1589, 0.625, 0.5573, 0.6556, 0.5573, 0.6556, 0.5771, 0.625, 0.5771, 0.6556, 0.5573, 0.6823, 0.5573, 0.6823, 0.5771, 0.6556, 0.5771, 0.6556, 0.5771, 0.6823, 0.5771, 0.6823, 0.5911, 0.6556, 0.5911, 0.625, 0.5771, 0.6556, 0.5771, 0.6556, 0.5911, 0.625, 0.5911, 0.7552, 0.5573, 0.7819, 0.5573, 0.7819, 0.5772, 0.7551, 0.5772, 0.7819, 0.5573, 0.8125, 0.5573, 0.8125, 0.5771, 0.7819, 0.5772, 0.7819, 0.5772, 0.8125, 0.5771, 0.8125, 0.5911, 0.7819, 0.5912, 0.7551, 0.5772, 0.7819, 0.5772, 0.7819, 0.5912, 0.7538, 0.5919, 0.125, 0.5625, 0.1563, 0.5577, 0.1563, 0.5773, 0.125, 0.5781, 0.1563, 0.5577, 0.1875, 0.5573, 0.1875, 0.5771, 0.1563, 0.5773, 0.1563, 0.5773, 0.1875, 0.5771, 0.1875, 0.5911, 0.1563, 0.5914, 0.125, 0.5781, 0.1563, 0.5773, 0.1563, 0.5914, 0.125, 0.5938, 0.2813, 0.5573, 0.2975, 0.5573, 0.2975, 0.5771, 0.2812, 0.5771, 0.2975, 0.5573, 0.3177, 0.5573, 0.3177, 0.5771, 0.2975, 0.5771, 0.2975, 0.5771, 0.3177, 0.5771, 0.3177, 0.5911, 0.2975, 0.5911, 0.2812, 0.5771, 0.2975, 0.5771, 0.2975, 0.5911, 0.2813, 0.5911, 0.375, 0.5573, 0.4063, 0.5573, 0.4063, 0.5771, 0.375, 0.5771, 0.4063, 0.5573, 0.4375, 0.5573, 0.4375, 0.5771, 0.4063, 0.5771, 0.4063, 0.5771, 0.4375, 0.5771, 0.4375, 0.5911, 0.4063, 0.5911, 0.375, 0.5771, 0.4063, 0.5771, 0.4063, 0.5911, 0.375, 0.5911, 0.5, 0.5573, 0.5312, 0.5573, 0.5313, 0.5771, 0.5, 0.5771, 0.5312, 0.5573, 0.5625, 0.5573, 0.5625, 0.5771, 0.5313, 0.5771, 0.5313, 0.5771, 0.5625, 0.5771, 0.5625, 0.5911, 0.5312, 0.5911, 0.5, 0.5771, 0.5313, 0.5771, 0.5312, 0.5911, 0.5, 0.5911, 0.4375, 0.1406, 0.4688, 0.1406, 0.4688, 0.1488, 0.4375, 0.1488, 0.4688, 0.1406, 0.5, 0.1406, 0.5, 0.1488, 0.4688, 0.1488, 0.4688, 0.1488, 0.5, 0.1488, 0.5, 0.1589, 0.4688, 0.1589, 0.4375, 0.1488, 0.4688, 0.1488, 0.4688, 0.1589, 0.4375, 0.1589, 0.375, 0.1406, 0.4063, 0.1406, 0.4063, 0.1487, 0.375, 0.1484, 0.4063, 0.1406, 0.4375, 0.1406, 0.4375, 0.1488, 0.4063, 0.1487, 0.4063, 0.1487, 0.4375, 0.1488, 0.4375, 0.1589, 0.4063, 0.1586, 0.375, 0.1484, 0.4063, 0.1487, 0.4063, 0.1586, 0.375, 0.1562, 0.5625, 0.5573, 0.5938, 0.5573, 0.5938, 0.5771, 0.5625, 0.5771, 0.5938, 0.5573, 0.625, 0.5573, 0.625, 0.5771, 0.5938, 0.5771, 0.5938, 0.5771, 0.625, 0.5771, 0.625, 0.5911, 0.5938, 0.5911, 0.5625, 0.5771, 0.5938, 0.5771, 0.5938, 0.5911, 0.5625, 0.5911, 0.4375, 0.5573, 0.4688, 0.5573, 0.4688, 0.5771, 0.4375, 0.5771, 0.4688, 0.5573, 0.5, 0.5573, 0.5, 0.5771, 0.4688, 0.5771, 0.4688, 0.5771, 0.5, 0.5771, 0.5, 0.5911, 0.4688, 0.5911, 0.4375, 0.5771, 0.4688, 0.5771, 0.4688, 0.5911, 0.4375, 0.5911, 0.3177, 0.5573, 0.3444, 0.5573, 0.3444, 0.5771, 0.3177, 0.5771, 0.3444, 0.5573, 0.375, 0.5573, 0.375, 0.5771, 0.3444, 0.5771, 0.3444, 0.5771, 0.375, 0.5771, 0.375, 0.5911, 0.3444, 0.5911, 0.3177, 0.5771, 0.3444, 0.5771, 0.3444, 0.5911, 0.3177, 0.5911, 0.1875, 0.5573, 0.2181, 0.5573, 0.2181, 0.5771, 0.1875, 0.5771, 0.2181, 0.5573, 0.2448, 0.5573, 0.2448, 0.5771, 0.2181, 0.5771, 0.2181, 0.5771, 0.2448, 0.5771, 0.2448, 0.5911, 0.2181, 0.5911, 0.1875, 0.5771, 0.2181, 0.5771, 0.2181, 0.5911, 0.1875, 0.5911, 0.8125, 0.5573, 0.8438, 0.5577, 0.8438, 0.5773, 0.8125, 0.5771, 0.8438, 0.5577, 0.875, 0.5625, 0.875, 0.5781, 0.8438, 0.5773, 0.8438, 0.5773, 0.875, 0.5781, 0.875, 0.5938, 0.8438, 0.5914, 0.8125, 0.5771, 0.8438, 0.5773, 0.8438, 0.5914, 0.8125, 0.5911, 0.7188, 0.5573, 0.735, 0.5573, 0.735, 0.577, 0.7188, 0.5772, 0.735, 0.5573, 0.7552, 0.5573, 0.7551, 0.5772, 0.735, 0.577, 0.735, 0.577, 0.7551, 0.5772, 0.7538, 0.5919, 0.7348, 0.5892, 0.7188, 0.5772, 0.735, 0.577, 0.7348, 0.5892, 0.7188, 0.5919, 0.375, 0.125, 0.4063, 0.1178, 0.4063, 0.132, 0.375, 0.1328, 0.4063, 0.1178, 0.4375, 0.1172, 0.4375, 0.1318, 0.4063, 0.132, 0.4063, 0.132, 0.4375, 0.1318, 0.4375, 0.1406, 0.4063, 0.1406, 0.375, 0.1328, 0.4063, 0.132, 0.4063, 0.1406, 0.375, 0.1406, 0.4375, 0.1172, 0.4688, 0.1172, 0.4688, 0.1318, 0.4375, 0.1318, 0.4688, 0.1172, 0.5, 0.1172, 0.5, 0.1318, 0.4688, 0.1318, 0.4688, 0.1318, 0.5, 0.1318, 0.5, 0.1406, 0.4688, 0.1406, 0.4375, 0.1318, 0.4688, 0.1318, 0.4688, 0.1406, 0.4375, 0.1406, 0.5, 0.1172, 0.5312, 0.1172, 0.5313, 0.1318, 0.5, 0.1318, 0.5312, 0.1172, 0.5625, 0.1172, 0.5625, 0.1318, 0.5313, 0.1318, 0.5313, 0.1318, 0.5625, 0.1318, 0.5625, 0.1406, 0.5312, 0.1406, 0.5, 0.1318, 0.5313, 0.1318, 0.5312, 0.1406, 0.5, 0.1406, 0.5625, 0.1172, 0.5938, 0.1178, 0.5938, 0.132, 0.5625, 0.1318, 0.5938, 0.1178, 0.625, 0.125, 0.625, 0.1328, 0.5938, 0.132, 0.5938, 0.132, 0.625, 0.1328, 0.625, 0.1406, 0.5938, 0.1406, 0.5625, 0.1318, 0.5938, 0.132, 0.5938, 0.1406, 0.5625, 0.1406, 0.6823, 0.5911, 0.7024, 0.5912, 0.7019, 0.6013, 0.6823, 0.6012, 0.7024, 0.5912, 0.7188, 0.5919, 0.7141, 0.6014, 0.7019, 0.6013, 0.7019, 0.6013, 0.7141, 0.6014, 0.7135, 0.6094, 0.7018, 0.6094, 0.6823, 0.6012, 0.7019, 0.6013, 0.7018, 0.6094, 0.6823, 0.6094, 0.2448, 0.5911, 0.265, 0.5911, 0.265, 0.6012, 0.2448, 0.6012, 0.265, 0.5911, 0.2813, 0.5911, 0.2812, 0.6012, 0.265, 0.6012, 0.265, 0.6012, 0.2812, 0.6012, 0.2813, 0.6094, 0.265, 0.6094, 0.2448, 0.6012, 0.265, 0.6012, 0.265, 0.6094, 0.2448, 0.6094, 0.625, 0.5911, 0.6556, 0.5911, 0.6556, 0.6012, 0.625, 0.6012, 0.6556, 0.5911, 0.6823, 0.5911, 0.6823, 0.6012, 0.6556, 0.6012, 0.6556, 0.6012, 0.6823, 0.6012, 0.6823, 0.6094, 0.6556, 0.6094, 0.625, 0.6012, 0.6556, 0.6012, 0.6556, 0.6094, 0.625, 0.6094, 0.7538, 0.5919, 0.7819, 0.5912, 0.7824, 0.6013, 0.7597, 0.6014, 0.7819, 0.5912, 0.8125, 0.5911, 0.8125, 0.6012, 0.7824, 0.6013, 0.7824, 0.6013, 0.8125, 0.6012, 0.8125, 0.6094, 0.7826, 0.6094, 0.7597, 0.6014, 0.7824, 0.6013, 0.7826, 0.6094, 0.7604, 0.6094, 0.125, 0.5938, 0.1563, 0.5914, 0.1563, 0.6013, 0.125, 0.6016, 0.1563, 0.5914, 0.1875, 0.5911, 0.1875, 0.6012, 0.1563, 0.6013, 0.1563, 0.6013, 0.1875, 0.6012, 0.1875, 0.6094, 0.1563, 0.6094, 0.125, 0.6016, 0.1563, 0.6013, 0.1563, 0.6094, 0.125, 0.6094, 0.2813, 0.5911, 0.2975, 0.5911, 0.2975, 0.6012, 0.2812, 0.6012, 0.2975, 0.5911, 0.3177, 0.5911, 0.3177, 0.6012, 0.2975, 0.6012, 0.2975, 0.6012, 0.3177, 0.6012, 0.3177, 0.6094, 0.2975, 0.6094, 0.2812, 0.6012, 0.2975, 0.6012, 0.2975, 0.6094, 0.2813, 0.6094, 0.375, 0.5911, 0.4063, 0.5911, 0.4063, 0.6012, 0.375, 0.6012, 0.4063, 0.5911, 0.4375, 0.5911, 0.4375, 0.6012, 0.4063, 0.6012, 0.4063, 0.6012, 0.4375, 0.6012, 0.4375, 0.6094, 0.4063, 0.6094, 0.375, 0.6012, 0.4063, 0.6012, 0.4063, 0.6094, 0.375, 0.6094, 0.5, 0.5911, 0.5312, 0.5911, 0.5313, 0.6012, 0.5, 0.6012, 0.5312, 0.5911, 0.5625, 0.5911, 0.5625, 0.6012, 0.5313, 0.6012, 0.5313, 0.6012, 0.5625, 0.6012, 0.5625, 0.6094, 0.5312, 0.6094, 0.5, 0.6012, 0.5313, 0.6012, 0.5312, 0.6094, 0.5, 0.6094, 0.5625, 0.5911, 0.5938, 0.5911, 0.5938, 0.6012, 0.5625, 0.6012, 0.5938, 0.5911, 0.625, 0.5911, 0.625, 0.6012, 0.5938, 0.6012, 0.5938, 0.6012, 0.625, 0.6012, 0.625, 0.6094, 0.5938, 0.6094, 0.5625, 0.6012, 0.5938, 0.6012, 0.5938, 0.6094, 0.5625, 0.6094, 0.4375, 0.5911, 0.4688, 0.5911, 0.4688, 0.6012, 0.4375, 0.6012, 0.4688, 0.5911, 0.5, 0.5911, 0.5, 0.6012, 0.4688, 0.6012, 0.4688, 0.6012, 0.5, 0.6012, 0.5, 0.6094, 0.4688, 0.6094, 0.4375, 0.6012, 0.4688, 0.6012, 0.4688, 0.6094, 0.4375, 0.6094, 0.3177, 0.5911, 0.3444, 0.5911, 0.3444, 0.6012, 0.3177, 0.6012, 0.3444, 0.5911, 0.375, 0.5911, 0.375, 0.6012, 0.3444, 0.6012, 0.3444, 0.6012, 0.375, 0.6012, 0.375, 0.6094, 0.3444, 0.6094, 0.3177, 0.6012, 0.3444, 0.6012, 0.3444, 0.6094, 0.3177, 0.6094, 0.1875, 0.5911, 0.2181, 0.5911, 0.2181, 0.6012, 0.1875, 0.6012, 0.2181, 0.5911, 0.2448, 0.5911, 0.2448, 0.6012, 0.2181, 0.6012, 0.2181, 0.6012, 0.2448, 0.6012, 0.2448, 0.6094, 0.2181, 0.6094, 0.1875, 0.6012, 0.2181, 0.6012, 0.2181, 0.6094, 0.1875, 0.6094, 0.8125, 0.5911, 0.8438, 0.5914, 0.8438, 0.6013, 0.8125, 0.6012, 0.8438, 0.5914, 0.875, 0.5938, 0.875, 0.6016, 0.8438, 0.6013, 0.8438, 0.6013, 0.875, 0.6016, 0.875, 0.6094, 0.8438, 0.6094, 0.8125, 0.6012, 0.8438, 0.6013, 0.8438, 0.6094, 0.8125, 0.6094, 0.7135, 0.6094, 0.7141, 0.6014, 0.7188, 0.6018, 0.7183, 0.6094, 0.7141, 0.6014, 0.7188, 0.5919, 0.7234, 0.5959, 0.7188, 0.6018, 0.7188, 0.6018, 0.7234, 0.5959, 0.724, 0.5964, 0.7197, 0.6018, 0.7183, 0.6094, 0.7188, 0.6018, 0.7197, 0.6018, 0.7216, 0.6094, 0.7448, 0.6224, 0.7344, 0.6243, 0.7344, 0.624, 0.7443, 0.6222, 0.7344, 0.6243, 0.724, 0.6224, 0.7244, 0.6222, 0.7344, 0.624, 0.7344, 0.624, 0.7244, 0.6222, 0.7266, 0.6211, 0.7344, 0.6219, 0.7443, 0.6222, 0.7344, 0.624, 0.7344, 0.6219, 0.7422, 0.6211, 0.7216, 0.6094, 0.7197, 0.6018, 0.7206, 0.6016, 0.7242, 0.6068, 0.7197, 0.6018, 0.724, 0.5964, 0.7244, 0.5966, 0.7206, 0.6016, 0.7206, 0.6016, 0.7244, 0.5966, 0.7266, 0.5977, 0.7249, 0.6016, 0.7242, 0.6068, 0.7206, 0.6016, 0.7249, 0.6016, 0.7266, 0.6055, 0.7188, 0.6306, 0.7141, 0.6177, 0.7188, 0.617, 0.7234, 0.6232, 0.7141, 0.6177, 0.7135, 0.6094, 0.7183, 0.6094, 0.7188, 0.617, 0.7188, 0.617, 0.7183, 0.6094, 0.7216, 0.6094, 0.7197, 0.6169, 0.7234, 0.6232, 0.7188, 0.617, 0.7197, 0.6169, 0.724, 0.6224, 0.7538, 0.6306, 0.7348, 0.6344, 0.7344, 0.6255, 0.7457, 0.6232, 0.7348, 0.6344, 0.7188, 0.6306, 0.7234, 0.6232, 0.7344, 0.6255, 0.7344, 0.6255, 0.7234, 0.6232, 0.724, 0.6224, 0.7344, 0.6243, 0.7457, 0.6232, 0.7344, 0.6255, 0.7344, 0.6243, 0.7448, 0.6224, 0.7538, 0.5919, 0.7597, 0.6014, 0.7506, 0.6018, 0.7457, 0.5959, 0.7597, 0.6014, 0.7604, 0.6094, 0.7511, 0.6094, 0.7506, 0.6018, 0.7506, 0.6018, 0.7511, 0.6094, 0.7472, 0.6094, 0.749, 0.6018, 0.7457, 0.5959, 0.7506, 0.6018, 0.749, 0.6018, 0.7448, 0.5964, 0.7604, 0.6094, 0.7597, 0.6177, 0.7506, 0.617, 0.7511, 0.6094, 0.7597, 0.6177, 0.7538, 0.6306, 0.7457, 0.6232, 0.7506, 0.617, 0.7506, 0.617, 0.7457, 0.6232, 0.7448, 0.6224, 0.749, 0.6169, 0.7511, 0.6094, 0.7506, 0.617, 0.749, 0.6169, 0.7472, 0.6094, 0.7266, 0.5977, 0.7344, 0.5968, 0.7344, 0.6016, 0.7249, 0.6016, 0.7344, 0.5968, 0.7422, 0.5977, 0.7439, 0.6016, 0.7344, 0.6016, 0.7344, 0.6016, 0.7439, 0.6016, 0.7422, 0.6055, 0.7344, 0.6063, 0.7249, 0.6016, 0.7344, 0.6016, 0.7344, 0.6063, 0.7266, 0.6055, 0.724, 0.5964, 0.7344, 0.5944, 0.7344, 0.5947, 0.7244, 0.5966, 0.7344, 0.5944, 0.7448, 0.5964, 0.7443, 0.5966, 0.7344, 0.5947, 0.7344, 0.5947, 0.7443, 0.5966, 0.7422, 0.5977, 0.7344, 0.5968, 0.7244, 0.5966, 0.7344, 0.5947, 0.7344, 0.5968, 0.7266, 0.5977, 0.7472, 0.6094, 0.7344, 0.6094, 0.7344, 0.6085, 0.7446, 0.6068, 0.7344, 0.6094, 0.7216, 0.6094, 0.7242, 0.6068, 0.7344, 0.6085, 0.7344, 0.6085, 0.7242, 0.6068, 0.7266, 0.6055, 0.7344, 0.6063, 0.7446, 0.6068, 0.7344, 0.6085, 0.7344, 0.6063, 0.7422, 0.6055, 0.7448, 0.5964, 0.749, 0.6018, 0.7482, 0.6016, 0.7443, 0.5966, 0.749, 0.6018, 0.7472, 0.6094, 0.7446, 0.6068, 0.7482, 0.6016, 0.7482, 0.6016, 0.7446, 0.6068, 0.7422, 0.6055, 0.7439, 0.6016, 0.7443, 0.5966, 0.7482, 0.6016, 0.7439, 0.6016, 0.7422, 0.5977, 0.7266, 0.6133, 0.7344, 0.6124, 0.7344, 0.6172, 0.7249, 0.6172, 0.7344, 0.6124, 0.7422, 0.6133, 0.7439, 0.6172, 0.7344, 0.6172, 0.7344, 0.6172, 0.7439, 0.6172, 0.7422, 0.6211, 0.7344, 0.6219, 0.7249, 0.6172, 0.7344, 0.6172, 0.7344, 0.6219, 0.7266, 0.6211, 0.7216, 0.6094, 0.7344, 0.6094, 0.7344, 0.6102, 0.7242, 0.612, 0.7344, 0.6094, 0.7472, 0.6094, 0.7446, 0.612, 0.7344, 0.6102, 0.7344, 0.6102, 0.7446, 0.612, 0.7422, 0.6133, 0.7344, 0.6124, 0.7242, 0.612, 0.7344, 0.6102, 0.7344, 0.6124, 0.7266, 0.6133, 0.724, 0.6224, 0.7197, 0.6169, 0.7206, 0.6171, 0.7244, 0.6222, 0.7197, 0.6169, 0.7216, 0.6094, 0.7242, 0.612, 0.7206, 0.6171, 0.7206, 0.6171, 0.7242, 0.612, 0.7266, 0.6133, 0.7249, 0.6172, 0.7244, 0.6222, 0.7206, 0.6171, 0.7249, 0.6172, 0.7266, 0.6211, 0.7472, 0.6094, 0.749, 0.6169, 0.7482, 0.6171, 0.7446, 0.612, 0.749, 0.6169, 0.7448, 0.6224, 0.7443, 0.6222, 0.7482, 0.6171, 0.7482, 0.6171, 0.7443, 0.6222, 0.7422, 0.6211, 0.7439, 0.6172, 0.7446, 0.612, 0.7482, 0.6171, 0.7439, 0.6172, 0.7422, 0.6133])
me_cube_006.materials.append(mat_material_003)
me_cube_006.update()

# ---- objects
ob_trash_3 = bpy.data.objects.new('trash 3', me_cube_006)

# ---- transforms, parenting, visibility, modifiers, constraints
ob_trash_3.location = (0.0, 0.0, 0.0)
ob_trash_3.scale = (2.831, 2.831, 2.831)

# ---- collection membership
scene.collection.objects.link(ob_trash_3)

# ---- scene / render settings (as saved in the file)
scene.frame_start = 1; scene.frame_end = 250; scene.frame_set(3)
scene.render.engine = 'BLENDER_EEVEE_NEXT'
scene.cycles.sampling_pattern = 'TABULATED_SOBOL'
scene.view_settings.view_transform = 'Standard'
bpy.context.view_layer.update()

# ---- added for rendering (the .blend has no active camera and no usable light): camera, sun
cam_auto = bpy.data.cameras.new('AutoCamera')
cam_auto.lens = 50.0
cam_auto.sensor_width = 36.0
cam_auto.clip_end = 1000.0
ob_auto_camera = bpy.data.objects.new('AutoCamera', cam_auto)
scene.collection.objects.link(ob_auto_camera)
ob_auto_camera.location = (7.32921, -7.96129, 6.58701)
ob_auto_camera.rotation_euler = (1.09748, -7.21219e-08, 0.694738)
scene.camera = ob_auto_camera
light_auto_sun = bpy.data.lights.new('AutoSun', 'SUN')
light_auto_sun.energy = 3.0
light_auto_sun.angle = 0.0523599
ob_auto_sun = bpy.data.objects.new('AutoSun', light_auto_sun)
scene.collection.objects.link(ob_auto_sun)
ob_auto_sun.rotation_euler = (0.872665, 0.174533, 0.523599)
bpy.context.view_layer.update()
